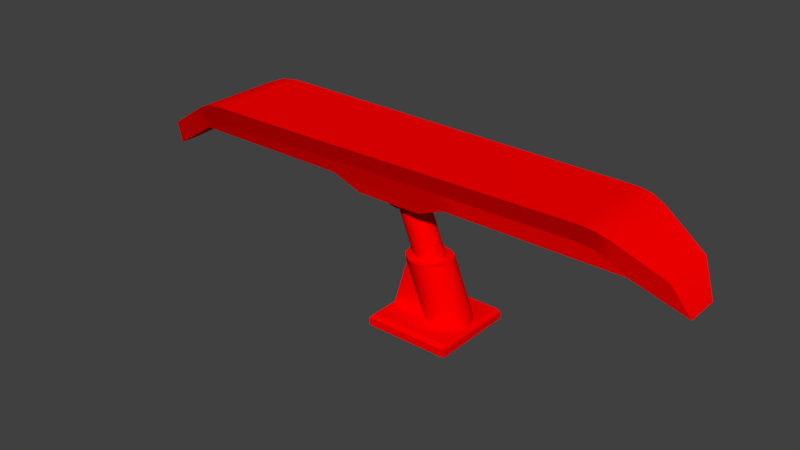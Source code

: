 # Source: T2_Ski.blend  (saved by Blender 2.79.0; exported with 4.5.12 LTS)
import bpy
from mathutils import Matrix  # noqa: F401  (used for matrix-valued properties, if any)

bpy.ops.wm.read_factory_settings(use_empty=True)
scene = bpy.context.scene
scene.name = 'Scene'

# ---- collections
col_collection_1 = bpy.data.collections.new('Collection 1'); scene.collection.children.link(col_collection_1)

# ---- materials (node trees are filled in below, after node groups)
mat_rc_generic_sim_lod0 = bpy.data.materials.new('RC_Generic_Sim_LOD0')
mat_rc_generic_sim_lod0.alpha_threshold = 0.0
mat_rc_generic_sim_lod0.use_transparent_shadow = False
mat_rc_generic_sim_lod0.diffuse_color = (1.0, 0.0, 0.0, 1.0)
mat_rc_generic_sim_lod0.specular_color = (0.2, 0.2, 0.2)
mat_rc_generic_sim_lod0.roughness = 0.5
mat_rc_generic_sim_lod0.specular_intensity = 1.0

# ---- material node trees

# ---- world
world_world = bpy.data.worlds.new('World'); scene.world = world_world
world_world.color = (0.05088, 0.05088, 0.05088)
world_world.use_sun_shadow = False
world_world.sun_shadow_jitter_overblur = 0.0
world_world.cycles.sampling_method = 'MANUAL'

# ---- meshes
me_skid_static_ski = bpy.data.meshes.new('Skid_Static_Ski')
me_skid_static_ski.from_pydata([(-0.04086, 0.1571, -0.5887), (-0.04086, 0.2138, -0.4756), (-0.07215, 0.2138, -0.4756), (-0.0408, 0.2138, -0.1223), (-0.07221, 0.2138, -0.07136), (-0.07225, 0.2138, -0.1222), (-0.04039, 0.2138, -0.07136), (-0.08371, 0.2488, 0.6391), (-0.01546, 0.2769, 0.59), (-0.105, 0.2769, 0.59), (-0.01551, 0.2487, 0.6391), (-0.01698, 0.2287, -0.5538), (-0.09446, 0.2849, -0.4522), (-0.0153, 0.2849, -0.4523), (-0.06683, 0.2287, -0.5538), (-0.1027, 0.3014, -0.3886), (-0.0153, 0.3004, -0.07136), (-0.0153, 0.3013, -0.3887), (-0.1079, 0.3005, -0.07136), (-0.0722, 0.2143, 0.6058), (-0.02609, 0.1685, 0.7789), (-0.08371, 0.2488, 0.6391), (-0.03944, 0.1448, 0.7238), (-0.01611, 0.1433, 0.7853), (-0.02376, 0.1183, 0.7692), (-0.01698, 0.2287, -0.5538), (-0.04086, 0.1571, -0.5887), (-0.06683, 0.2287, -0.5538), (-0.06683, 0.2287, -0.5538), (-0.07723, 0.2347, -0.4399), (-0.09446, 0.2849, -0.4522), (-0.07215, 0.2138, -0.4756), (-0.04086, 0.1571, -0.5887), (-0.07797, 0.2522, -0.3757), (-0.1079, 0.3005, -0.07136), (-0.1027, 0.3014, -0.3886), (-0.08268, 0.2513, -0.07135), (-0.02376, 0.1183, 0.7692), (0.01611, 0.1433, 0.7853), (-0.01611, 0.1433, 0.7853), (0.02376, 0.1183, 0.7692), (-0.0153, 0.2988, 0.5074), (-0.1143, 0.2931, 0.5506), (-0.0153, 0.2931, 0.5505), (-0.1173, 0.2989, 0.5075), (-0.0153, 0.2931, 0.5505), (-0.105, 0.2769, 0.59), (-0.01546, 0.2769, 0.59), (-0.1143, 0.2931, 0.5506), (-0.1173, 0.2989, 0.5075), (-0.08871, 0.2436, 0.5381), (-0.1143, 0.2931, 0.5506), (-0.09106, 0.2498, 0.4942), (-0.1143, 0.2931, 0.5506), (-0.08053, 0.2304, 0.5768), (-0.105, 0.2769, 0.59), (-0.08871, 0.2436, 0.5381), (-0.0615, 0.1819, 0.1571), (-0.03959, 0.2143, 0.2179), (-0.07215, 0.2143, 0.218), (-0.03966, 0.1819, 0.157), (-0.07215, 0.2143, 0.218), (-0.0402, 0.2143, 0.6056), (-0.0722, 0.2143, 0.6058), (-0.03959, 0.2143, 0.2179), (-0.0153, 0.2849, -0.4523), (-0.1002, 0.2972, -0.4216), (-0.0153, 0.2972, -0.4217), (-0.09446, 0.2849, -0.4522), (-0.0153, 0.2972, -0.4217), (-0.1027, 0.3014, -0.3886), (-0.0153, 0.3013, -0.3887), (-0.1002, 0.2972, -0.4216), (-0.09446, 0.2849, -0.4522), (-0.07723, 0.2477, -0.4091), (-0.1002, 0.2972, -0.4216), (-0.07723, 0.2347, -0.4399), (-0.1002, 0.2972, -0.4216), (-0.07797, 0.2522, -0.3757), (-0.1027, 0.3014, -0.3886), (-0.07723, 0.2477, -0.4091), (-0.07215, 0.2138, -0.4756), (-0.0408, 0.2138, -0.1223), (-0.07225, 0.2138, -0.1222), (-0.04086, 0.2138, -0.4756), (-0.04039, 0.2138, -0.07136), (-0.06155, 0.182, 0.000635), (-0.07221, 0.2138, -0.07136), (-0.04029, 0.182, 0.000638), (-0.1079, 0.3005, -0.07136), (-0.0153, 0.2994, 0.2302), (-0.0153, 0.3004, -0.07136), (-0.1139, 0.2995, 0.2302), (-0.08268, 0.2513, -0.07135), (-0.1139, 0.2995, 0.2302), (-0.1079, 0.3005, -0.07136), (-0.088, 0.2503, 0.2228), (-0.04029, 0.182, 0.000638), (-0.0615, 0.1819, 0.1571), (-0.06155, 0.182, 0.000635), (-0.03966, 0.1819, 0.157), (-0.08268, 0.2513, -0.07135), (-0.07225, 0.2138, -0.1222), (-0.07221, 0.2138, -0.07136), (-0.07797, 0.2522, -0.3757), (-0.08268, 0.2513, -0.07135), (-0.07723, 0.2477, -0.4091), (-0.07225, 0.2138, -0.1222), (-0.07797, 0.2522, -0.3757), (-0.07723, 0.2347, -0.4399), (-0.07215, 0.2138, -0.4756), (-0.07221, 0.2138, -0.07136), (-0.088, 0.2503, 0.2228), (-0.08268, 0.2513, -0.07135), (-0.07215, 0.2143, 0.218), (-0.0615, 0.1819, 0.1571), (-0.06155, 0.182, 0.000635), (-0.07215, 0.2143, 0.218), (-0.09106, 0.2498, 0.4942), (-0.088, 0.2503, 0.2228), (-0.07215, 0.2143, 0.218), (-0.08871, 0.2436, 0.5381), (-0.08871, 0.2436, 0.5381), (-0.07215, 0.2143, 0.218), (-0.08053, 0.2304, 0.5768), (-0.0722, 0.2143, 0.6058), (-0.01611, 0.1433, 0.7853), (-0.01611, 0.1685, 0.7789), (-0.02609, 0.1685, 0.7789), (-0.03959, 0.2143, 0.2179), (0.0402, 0.2143, 0.6056), (-0.0402, 0.2143, 0.6056), (0.03959, 0.2143, 0.2179), (-0.03487, 0.2427, 0.000657), (0.03438, 0.2427, 0.1808), (-0.03438, 0.2427, 0.1808), (0.03487, 0.2427, 0.000657), (-0.03498, 0.2427, -0.07134), (0.03487, 0.2427, 0.000657), (-0.03487, 0.2427, 0.000657), (0.03498, 0.2427, -0.07134), (-0.03529, 0.2427, -0.0965), (0.03498, 0.2427, -0.07134), (-0.03498, 0.2427, -0.07134), (0.03529, 0.2427, -0.0965), (0.0408, 0.2138, -0.1223), (-0.04086, 0.2138, -0.4756), (0.04086, 0.2138, -0.4756), (-0.0408, 0.2138, -0.1223), (-0.04086, 0.1571, -0.5887), (0.04086, 0.2138, -0.4756), (-0.04086, 0.2138, -0.4756), (0.04086, 0.1571, -0.5887), (-0.01698, 0.2287, -0.5538), (0.04086, 0.1571, -0.5887), (-0.04086, 0.1571, -0.5887), (0.01698, 0.2287, -0.5538), (-0.0153, 0.2849, -0.4523), (0.01698, 0.2287, -0.5538), (-0.01698, 0.2287, -0.5538), (0.0153, 0.2849, -0.4523), (-0.0153, 0.2972, -0.4217), (0.0153, 0.2849, -0.4523), (-0.0153, 0.2849, -0.4523), (0.0153, 0.2972, -0.4217), (-0.0153, 0.3013, -0.3887), (0.0153, 0.2972, -0.4217), (-0.0153, 0.2972, -0.4217), (0.0153, 0.3013, -0.3887), (-0.0153, 0.3004, -0.07136), (0.0153, 0.3013, -0.3887), (-0.0153, 0.3013, -0.3887), (0.0153, 0.3004, -0.07136), (-0.0153, 0.3004, -0.07136), (0.0153, 0.2994, 0.2302), (0.0153, 0.3004, -0.07136), (-0.0153, 0.2994, 0.2302), (-0.0153, 0.2931, 0.5505), (0.0153, 0.2988, 0.5074), (-0.0153, 0.2988, 0.5074), (0.0153, 0.2931, 0.5505), (-0.01546, 0.2769, 0.59), (0.0153, 0.2931, 0.5505), (-0.0153, 0.2931, 0.5505), (0.01546, 0.2769, 0.59), (-0.01611, 0.1433, 0.7853), (0.01611, 0.1685, 0.7789), (-0.01611, 0.1685, 0.7789), (0.01611, 0.1433, 0.7853), (-0.04029, 0.182, 0.000638), (-0.03438, 0.2427, 0.1808), (-0.03966, 0.1819, 0.157), (-0.03487, 0.2427, 0.000657), (-0.04039, 0.2138, -0.07136), (-0.03487, 0.2427, 0.000657), (-0.04029, 0.182, 0.000638), (-0.03498, 0.2427, -0.07134), (-0.0408, 0.2138, -0.1223), (-0.03498, 0.2427, -0.07134), (-0.04039, 0.2138, -0.07136), (-0.03529, 0.2427, -0.0965), (-0.01551, 0.2487, 0.6391), (0.01546, 0.2769, 0.59), (-0.01546, 0.2769, 0.59), (0.01551, 0.2487, 0.6391), (-0.0408, 0.2138, -0.1223), (0.03529, 0.2427, -0.0965), (-0.03529, 0.2427, -0.0965), (0.0408, 0.2138, -0.1223), (0.03944, 0.1448, 0.7238), (-0.0402, 0.2143, 0.6056), (0.0402, 0.2143, 0.6056), (-0.03944, 0.1448, 0.7238), (0.02376, 0.1183, 0.7692), (-0.02376, 0.1183, 0.7692), (-0.03944, 0.1448, 0.7238), (-0.0722, 0.2143, 0.6058), (-0.0402, 0.2143, 0.6056), (0.04086, 0.1571, -0.5887), (0.07215, 0.2138, -0.4756), (0.04086, 0.2138, -0.4756), (0.0408, 0.2138, -0.1223), (0.07221, 0.2138, -0.07136), (0.04039, 0.2138, -0.07136), (0.07225, 0.2138, -0.1222), (0.08371, 0.2488, 0.6391), (0.01546, 0.2769, 0.59), (0.01551, 0.2487, 0.6391), (0.105, 0.2769, 0.59), (0.01698, 0.2287, -0.5538), (0.09446, 0.2849, -0.4522), (0.06683, 0.2287, -0.5538), (0.0153, 0.2849, -0.4523), (0.1027, 0.3014, -0.3887), (0.0153, 0.3004, -0.07136), (0.1079, 0.3005, -0.07136), (0.0153, 0.3013, -0.3887), (0.105, 0.2769, 0.59), (0.0722, 0.2143, 0.6058), (0.08058, 0.2304, 0.5768), (0.08371, 0.2488, 0.6391), (0.01698, 0.2287, -0.5538), (0.06683, 0.2287, -0.5538), (0.04086, 0.1571, -0.5887), (0.07723, 0.2347, -0.4399), (0.06683, 0.2287, -0.5538), (0.09446, 0.2849, -0.4522), (0.07215, 0.2138, -0.4756), (0.04086, 0.1571, -0.5887), (0.07797, 0.2522, -0.3757), (0.1079, 0.3005, -0.07136), (0.08268, 0.2513, -0.07135), (0.1027, 0.3014, -0.3887), (0.0153, 0.2988, 0.5074), (0.1143, 0.2931, 0.5506), (0.1173, 0.2989, 0.5075), (0.0153, 0.2931, 0.5505), (0.0153, 0.2931, 0.5505), (0.105, 0.2769, 0.59), (0.1143, 0.2931, 0.5506), (0.01546, 0.2769, 0.59), (0.1173, 0.2989, 0.5075), (0.08889, 0.2436, 0.5381), (0.09106, 0.2498, 0.4942), (0.1143, 0.2931, 0.5506), (0.1143, 0.2931, 0.5506), (0.08058, 0.2304, 0.5768), (0.08889, 0.2436, 0.5381), (0.105, 0.2769, 0.59), (0.0615, 0.1819, 0.1571), (0.03959, 0.2143, 0.2179), (0.03966, 0.1819, 0.157), (0.07215, 0.2143, 0.218), (0.03959, 0.2143, 0.2179), (0.0722, 0.2143, 0.6058), (0.0402, 0.2143, 0.6056), (0.07215, 0.2143, 0.218), (0.0153, 0.2849, -0.4523), (0.1002, 0.2972, -0.4216), (0.09446, 0.2849, -0.4522), (0.0153, 0.2972, -0.4217), (0.0153, 0.2972, -0.4217), (0.1027, 0.3014, -0.3887), (0.1002, 0.2972, -0.4216), (0.0153, 0.3013, -0.3887), (0.09446, 0.2849, -0.4522), (0.07723, 0.2477, -0.4091), (0.07723, 0.2347, -0.4399), (0.1002, 0.2972, -0.4216), (0.1002, 0.2972, -0.4216), (0.07797, 0.2522, -0.3757), (0.07723, 0.2477, -0.4091), (0.1027, 0.3014, -0.3887), (0.0408, 0.2138, -0.1223), (0.07215, 0.2138, -0.4756), (0.07225, 0.2138, -0.1222), (0.04086, 0.2138, -0.4756), (0.04039, 0.2138, -0.07136), (0.06155, 0.182, 0.000635), (0.04029, 0.182, 0.000638), (0.07221, 0.2138, -0.07136), (0.04029, 0.182, 0.000638), (0.0615, 0.1819, 0.1571), (0.03966, 0.1819, 0.157), (0.06155, 0.182, 0.000635), (0.1079, 0.3005, -0.07136), (0.0153, 0.2994, 0.2302), (0.1139, 0.2995, 0.2302), (0.0153, 0.3004, -0.07136), (0.088, 0.2503, 0.2228), (0.1079, 0.3005, -0.07136), (0.1139, 0.2995, 0.2302), (0.08268, 0.2513, -0.07135), (0.07797, 0.2522, -0.3757), (0.08268, 0.2513, -0.07135), (0.07225, 0.2138, -0.1222), (0.08268, 0.2513, -0.07135), (0.07221, 0.2138, -0.07136), (0.07225, 0.2138, -0.1222), (0.07723, 0.2477, -0.4091), (0.07797, 0.2522, -0.3757), (0.07723, 0.2477, -0.4091), (0.07225, 0.2138, -0.1222), (0.07723, 0.2347, -0.4399), (0.07215, 0.2138, -0.4756), (0.088, 0.2503, 0.2228), (0.07221, 0.2138, -0.07136), (0.08268, 0.2513, -0.07135), (0.07215, 0.2143, 0.218), (0.0615, 0.1819, 0.1571), (0.06155, 0.182, 0.000635), (0.01611, 0.1433, 0.7853), (0.02609, 0.1685, 0.7789), (0.01611, 0.1685, 0.7789), (0.04029, 0.182, 0.000638), (0.03438, 0.2427, 0.1808), (0.03487, 0.2427, 0.000657), (0.03966, 0.1819, 0.157), (0.04039, 0.2138, -0.07136), (0.03487, 0.2427, 0.000657), (0.03498, 0.2427, -0.07134), (0.04029, 0.182, 0.000638), (0.0408, 0.2138, -0.1223), (0.03498, 0.2427, -0.07134), (0.03529, 0.2427, -0.0965), (0.04039, 0.2138, -0.07136), (0.03944, 0.1448, 0.7238), (0.0402, 0.2143, 0.6056), (0.0722, 0.2143, 0.6058), (0.02609, 0.1685, 0.7789), (0.01551, 0.2487, 0.6391), (0.01611, 0.1685, 0.7789), (0.08371, 0.2488, 0.6391), (-0.01611, 0.1685, 0.7789), (0.01551, 0.2487, 0.6391), (-0.01551, 0.2487, 0.6391), (0.01611, 0.1685, 0.7789), (-0.02609, 0.1685, 0.7789), (-0.01551, 0.2487, 0.6391), (-0.08371, 0.2488, 0.6391), (-0.01611, 0.1685, 0.7789), (-0.105, 0.2769, 0.59), (-0.0722, 0.2143, 0.6058), (-0.08371, 0.2488, 0.6391), (-0.08053, 0.2304, 0.5768), (0.02609, 0.1685, 0.7789), (0.0722, 0.2143, 0.6058), (0.08371, 0.2488, 0.6391), (0.03944, 0.1448, 0.7238), (0.01611, 0.1433, 0.7853), (0.02376, 0.1183, 0.7692), (-0.03959, 0.2143, 0.2179), (0.03438, 0.2427, 0.1808), (0.03959, 0.2143, 0.2179), (-0.03438, 0.2427, 0.1808), (-0.03966, 0.1819, 0.157), (-0.03438, 0.2427, 0.1808), (-0.03959, 0.2143, 0.2179), (0.03966, 0.1819, 0.157), (0.03959, 0.2143, 0.2179), (0.03438, 0.2427, 0.1808), (0.088, 0.2503, 0.2228), (0.1173, 0.2989, 0.5075), (0.09106, 0.2498, 0.4942), (0.1139, 0.2995, 0.2302), (0.0153, 0.2994, 0.2302), (0.1173, 0.2989, 0.5075), (0.1139, 0.2995, 0.2302), (0.0153, 0.2988, 0.5074), (-0.0153, 0.2988, 0.5074), (0.0153, 0.2994, 0.2302), (-0.0153, 0.2994, 0.2302), (0.0153, 0.2988, 0.5074), (-0.1139, 0.2995, 0.2302), (-0.0153, 0.2988, 0.5074), (-0.0153, 0.2994, 0.2302), (-0.1173, 0.2989, 0.5075), (-0.088, 0.2503, 0.2228), (-0.1173, 0.2989, 0.5075), (-0.1139, 0.2995, 0.2302), (-0.09106, 0.2498, 0.4942), (0.09106, 0.2498, 0.4942), (0.07215, 0.2143, 0.218), (0.088, 0.2503, 0.2228), (0.07215, 0.2143, 0.218), (0.09106, 0.2498, 0.4942), (0.08889, 0.2436, 0.5381), (0.08058, 0.2304, 0.5768), (0.0722, 0.2143, 0.6058)], [], [(0, 1, 2), (3, 4, 5), (3, 6, 4), (7, 8, 9), (7, 10, 8), (11, 12, 13), (11, 14, 12), (15, 16, 17), (15, 18, 16), (19, 20, 21), (20, 19, 22), (20, 22, 23), (23, 22, 24), (25, 26, 27), (28, 29, 30), (29, 28, 31), (31, 28, 32), (33, 34, 35), (33, 36, 34), (37, 38, 39), (37, 40, 38), (41, 42, 43), (41, 44, 42), (45, 46, 47), (45, 48, 46), (49, 50, 51), (49, 52, 50), (53, 54, 55), (53, 56, 54), (57, 58, 59), (57, 60, 58), (61, 62, 63), (61, 64, 62), (65, 66, 67), (65, 68, 66), (69, 70, 71), (69, 72, 70), (73, 74, 75), (73, 76, 74), (77, 78, 79), (77, 80, 78), (81, 82, 83), (81, 84, 82), (85, 86, 87), (85, 88, 86), (89, 90, 91), (89, 92, 90), (93, 94, 95), (93, 96, 94), (97, 98, 99), (97, 100, 98), (101, 102, 103), (104, 102, 105), (106, 107, 108), (107, 106, 109), (107, 109, 110), (111, 112, 113), (112, 111, 114), (114, 111, 115), (115, 111, 116), (117, 118, 119), (118, 120, 121), (122, 123, 124), (124, 123, 125), (126, 127, 128), (129, 130, 131), (129, 132, 130), (133, 134, 135), (133, 136, 134), (137, 138, 139), (137, 140, 138), (141, 142, 143), (141, 144, 142), (145, 146, 147), (145, 148, 146), (149, 150, 151), (149, 152, 150), (153, 154, 155), (153, 156, 154), (157, 158, 159), (157, 160, 158), (161, 162, 163), (161, 164, 162), (165, 166, 167), (165, 168, 166), (169, 170, 171), (169, 172, 170), (173, 174, 175), (173, 176, 174), (177, 178, 179), (177, 180, 178), (181, 182, 183), (181, 184, 182), (185, 186, 187), (185, 188, 186), (189, 190, 191), (189, 192, 190), (193, 194, 195), (193, 196, 194), (197, 198, 199), (197, 200, 198), (201, 202, 203), (201, 204, 202), (205, 206, 207), (205, 208, 206), (209, 210, 211), (210, 209, 212), (212, 209, 213), (212, 213, 214), (215, 216, 217), (218, 219, 220), (221, 222, 223), (221, 224, 222), (225, 226, 227), (225, 228, 226), (229, 230, 231), (229, 232, 230), (233, 234, 235), (233, 236, 234), (237, 238, 239), (237, 240, 238), (241, 242, 243), (244, 245, 246), (245, 244, 247), (245, 247, 248), (249, 250, 251), (249, 252, 250), (253, 254, 255), (253, 256, 254), (257, 258, 259), (257, 260, 258), (261, 262, 263), (261, 264, 262), (265, 266, 267), (265, 268, 266), (269, 270, 271), (269, 272, 270), (273, 274, 275), (273, 276, 274), (277, 278, 279), (277, 280, 278), (281, 282, 283), (281, 284, 282), (285, 286, 287), (285, 288, 286), (289, 290, 291), (289, 292, 290), (293, 294, 295), (293, 296, 294), (297, 298, 299), (297, 300, 298), (301, 302, 303), (301, 304, 302), (305, 306, 307), (305, 308, 306), (309, 310, 311), (309, 312, 310), (313, 314, 315), (315, 316, 317), (318, 319, 320), (321, 322, 323), (323, 322, 324), (325, 326, 327), (326, 325, 328), (326, 328, 329), (326, 329, 330), (331, 332, 333), (334, 335, 336), (334, 337, 335), (338, 339, 340), (338, 341, 339), (342, 343, 344), (342, 345, 343), (346, 347, 348), (349, 350, 351), (349, 352, 350), (353, 354, 355), (353, 356, 354), (357, 358, 359), (357, 360, 358), (361, 362, 363), (361, 364, 362), (365, 366, 367), (366, 365, 368), (368, 365, 369), (368, 369, 370), (371, 372, 373), (371, 374, 372), (375, 376, 377), (378, 379, 380), (381, 382, 383), (381, 384, 382), (385, 386, 387), (385, 388, 386), (389, 390, 391), (389, 392, 390), (393, 394, 395), (393, 396, 394), (397, 398, 399), (397, 400, 398), (401, 402, 403), (404, 405, 406), (404, 406, 407), (404, 407, 408)])
me_skid_static_ski.polygons.foreach_set('use_smooth', [True] * 204)
_uv = me_skid_static_ski.uv_layers.new(name='UVMap')
_uv.uv.foreach_set('vector', [0.7308, 0.03415, 0.7308, 0.03312, 0.731, 0.03312, 0.7465, 0.023, 0.7468, 0.02253, 0.7468, 0.023, 0.7465, 0.023, 0.7465, 0.02253, 0.7468, 0.02253, 0.9496, 0.07639, 0.949, 0.07598, 0.9498, 0.07598, 0.9496, 0.07639, 0.949, 0.07639, 0.949, 0.07598, 0.9439, 0.08121, 0.9446, 0.08204, 0.9439, 0.08204, 0.9439, 0.08121, 0.9443, 0.08121, 0.9446, 0.08204, 0.9562, 0.09545, 0.9555, 0.09806, 0.9555, 0.09545, 0.9562, 0.09545, 0.9562, 0.09806, 0.9555, 0.09806, 0.9391, 0.09084, 0.9395, 0.09227, 0.9388, 0.09112, 0.9395, 0.09227, 0.9391, 0.09084, 0.9397, 0.09182, 0.9395, 0.09227, 0.9397, 0.09182, 0.9397, 0.09232, 0.9397, 0.09232, 0.9397, 0.09182, 0.9399, 0.09219, 0.9602, 0.0763, 0.9607, 0.0765, 0.9602, 0.07671, 0.9537, 0.09015, 0.9536, 0.09109, 0.9532, 0.09099, 0.9536, 0.09109, 0.9537, 0.09015, 0.9538, 0.0908, 0.9538, 0.0908, 0.9537, 0.09015, 0.9543, 0.08986, 0.9295, 0.09529, 0.9291, 0.0978, 0.9291, 0.09519, 0.9295, 0.09529, 0.9295, 0.0978, 0.9291, 0.0978, 0.9226, 0.04785, 0.9223, 0.0477, 0.9226, 0.0477, 0.9226, 0.04785, 0.9222, 0.04785, 0.9223, 0.0477, 0.9331, 0.07489, 0.9339, 0.07525, 0.9331, 0.07525, 0.9331, 0.07489, 0.9339, 0.0749, 0.9339, 0.07525, 0.959, 0.07476, 0.9598, 0.07508, 0.959, 0.07508, 0.959, 0.07476, 0.9599, 0.07476, 0.9598, 0.07508, 0.9284, 0.07869, 0.9288, 0.07895, 0.9284, 0.07905, 0.9284, 0.07869, 0.9288, 0.07858, 0.9288, 0.07895, 0.9396, 0.07653, 0.9401, 0.07674, 0.9397, 0.07685, 0.9396, 0.07653, 0.94, 0.07643, 0.9401, 0.07674, 0.7647, 0.02605, 0.7645, 0.02549, 0.7648, 0.02549, 0.7647, 0.02605, 0.7645, 0.02605, 0.7645, 0.02549, 0.7632, 0.04367, 0.7556, 0.03276, 0.7559, 0.03276, 0.7632, 0.04367, 0.7629, 0.04367, 0.7556, 0.03276, 0.9601, 0.07462, 0.9608, 0.07487, 0.9601, 0.07487, 0.9601, 0.07462, 0.9607, 0.07462, 0.9608, 0.07487, 0.9493, 0.07465, 0.95, 0.07492, 0.9493, 0.07492, 0.9493, 0.07465, 0.95, 0.07465, 0.95, 0.07492, 0.9343, 0.07499, 0.9346, 0.07535, 0.9342, 0.07524, 0.9343, 0.07499, 0.9347, 0.07509, 0.9346, 0.07535, 0.9325, 0.0751, 0.9328, 0.07548, 0.9324, 0.07537, 0.9325, 0.0751, 0.9329, 0.0752, 0.9328, 0.07548, 0.7429, 0.02624, 0.7601, 0.04125, 0.7604, 0.04125, 0.7429, 0.02624, 0.7426, 0.02624, 0.7601, 0.04125, 0.7411, 0.02745, 0.7412, 0.02678, 0.7413, 0.02745, 0.7411, 0.02745, 0.7411, 0.02678, 0.7412, 0.02678, 0.9571, 0.09316, 0.9564, 0.09564, 0.9564, 0.09316, 0.9571, 0.09316, 0.9572, 0.09564, 0.9564, 0.09564, 0.9375, 0.09318, 0.9371, 0.09566, 0.9371, 0.09318, 0.9375, 0.09318, 0.9375, 0.0956, 0.9371, 0.09566, 0.7606, 0.03997, 0.7608, 0.03853, 0.7608, 0.03997, 0.7606, 0.03997, 0.7606, 0.03853, 0.7608, 0.03853, 0.2168, 0.09746, 0.2171, 0.09699, 0.2171, 0.09746, 0.2168, 0.09467, 0.2171, 0.09699, 0.2168, 0.09746, 0.2154, 0.07822, 0.2262, 0.0959, 0.2259, 0.09358, 0.2262, 0.0959, 0.2154, 0.07822, 0.2156, 0.07793, 0.2262, 0.0959, 0.2156, 0.07793, 0.2157, 0.07761, 0.2683, 0.03198, 0.2707, 0.051, 0.2707, 0.03198, 0.2707, 0.051, 0.2683, 0.03198, 0.2683, 0.05069, 0.2683, 0.05069, 0.2683, 0.03198, 0.2662, 0.04675, 0.2662, 0.04675, 0.2683, 0.03198, 0.2662, 0.03664, 0.2488, 0.09309, 0.2485, 0.09563, 0.2485, 0.09314, 0.2485, 0.09563, 0.2488, 0.09309, 0.2363, 0.08554, 0.2363, 0.08554, 0.2488, 0.09309, 0.2362, 0.08519, 0.2362, 0.08519, 0.2488, 0.09309, 0.2361, 0.08492, 0.9361, 0.07299, 0.9364, 0.07299, 0.9364, 0.07307, 0.8748, 0.1164, 0.8764, 0.1056, 0.8772, 0.1056, 0.8748, 0.1164, 0.874, 0.1164, 0.8764, 0.1056, 0.9352, 0.09272, 0.9347, 0.09124, 0.9352, 0.09124, 0.9352, 0.09272, 0.9347, 0.09272, 0.9347, 0.09124, 0.9285, 0.08036, 0.9279, 0.07977, 0.9285, 0.07977, 0.9285, 0.08036, 0.9279, 0.08036, 0.9279, 0.07977, 0.9487, 0.07429, 0.9481, 0.07408, 0.9487, 0.07408, 0.9487, 0.07429, 0.9481, 0.07429, 0.9481, 0.07408, 0.8653, 0.1141, 0.9029, 0.09907, 0.9021, 0.09907, 0.8653, 0.1141, 0.866, 0.1141, 0.9029, 0.09907, 0.8835, 0.1067, 0.8828, 0.1056, 0.8835, 0.1056, 0.8835, 0.1067, 0.8828, 0.1067, 0.8828, 0.1056, 0.9393, 0.08099, 0.9399, 0.08051, 0.9399, 0.08119, 0.9393, 0.08099, 0.9393, 0.08071, 0.9399, 0.08051, 0.225, 0.08091, 0.2247, 0.07998, 0.225, 0.07998, 0.225, 0.08091, 0.2247, 0.08091, 0.2247, 0.07998, 0.2183, 0.07293, 0.218, 0.07265, 0.2183, 0.07265, 0.2183, 0.07293, 0.218, 0.07293, 0.218, 0.07265, 0.244, 0.07308, 0.2437, 0.07278, 0.244, 0.07278, 0.244, 0.07308, 0.2437, 0.07308, 0.2437, 0.07278, 0.2282, 0.09877, 0.2279, 0.09585, 0.2282, 0.09585, 0.2282, 0.09877, 0.2279, 0.09877, 0.2279, 0.09585, 0.2165, 0.09338, 0.2162, 0.09615, 0.2162, 0.09338, 0.2165, 0.09338, 0.2165, 0.09615, 0.2162, 0.09615, 0.2434, 0.07364, 0.2431, 0.07325, 0.2434, 0.07325, 0.2434, 0.07364, 0.2431, 0.07364, 0.2431, 0.07325, 0.2521, 0.07347, 0.2518, 0.0731, 0.2521, 0.0731, 0.2521, 0.07347, 0.2518, 0.07347, 0.2518, 0.0731, 0.242, 0.07307, 0.2422, 0.07278, 0.2422, 0.07307, 0.242, 0.07307, 0.242, 0.07278, 0.2422, 0.07278, 0.9498, 0.09285, 0.9493, 0.09137, 0.9498, 0.09156, 0.9498, 0.09285, 0.9493, 0.09285, 0.9493, 0.09137, 0.9428, 0.08056, 0.9426, 0.07997, 0.9431, 0.07997, 0.9428, 0.08056, 0.9426, 0.08056, 0.9426, 0.07997, 0.9343, 0.0772, 0.934, 0.07678, 0.9343, 0.07678, 0.9343, 0.0772, 0.934, 0.07699, 0.934, 0.07678, 0.2153, 0.07471, 0.215, 0.07426, 0.2153, 0.07426, 0.2153, 0.07471, 0.215, 0.07471, 0.215, 0.07426, 0.947, 0.07434, 0.9464, 0.07413, 0.947, 0.07413, 0.947, 0.07434, 0.9464, 0.07434, 0.9464, 0.07413, 0.8796, 0.1112, 0.8804, 0.1123, 0.8796, 0.1123, 0.8804, 0.1123, 0.8796, 0.1112, 0.8804, 0.1112, 0.8804, 0.1112, 0.8796, 0.1112, 0.8798, 0.1108, 0.8804, 0.1112, 0.8798, 0.1108, 0.8802, 0.1108, 0.7251, 0.03317, 0.7254, 0.03426, 0.7251, 0.03426, 0.7408, 0.03391, 0.7405, 0.03287, 0.7408, 0.03287, 0.7611, 0.02292, 0.7608, 0.02245, 0.7611, 0.02245, 0.7611, 0.02292, 0.7608, 0.02292, 0.7608, 0.02245, 0.9442, 0.0764, 0.9448, 0.07599, 0.9448, 0.0764, 0.9442, 0.0764, 0.9441, 0.07599, 0.9448, 0.07599, 0.9364, 0.08121, 0.9358, 0.08204, 0.936, 0.08121, 0.9364, 0.08121, 0.9364, 0.08204, 0.9358, 0.08204, 0.9599, 0.09391, 0.9606, 0.09652, 0.9598, 0.09652, 0.9599, 0.09391, 0.9606, 0.09391, 0.9606, 0.09652, 0.9351, 0.07939, 0.9356, 0.07926, 0.9355, 0.0795, 0.9351, 0.07939, 0.9353, 0.07899, 0.9356, 0.07926, 0.9403, 0.07665, 0.9403, 0.07624, 0.9409, 0.07645, 0.9501, 0.08991, 0.9501, 0.09085, 0.9497, 0.09001, 0.9501, 0.09085, 0.9501, 0.08991, 0.9502, 0.0902, 0.9501, 0.09085, 0.9502, 0.0902, 0.9507, 0.09113, 0.9406, 0.09799, 0.9402, 0.09548, 0.9406, 0.09548, 0.9406, 0.09799, 0.9402, 0.0981, 0.9402, 0.09548, 0.9424, 0.07489, 0.9416, 0.07525, 0.9415, 0.0749, 0.9424, 0.07489, 0.9424, 0.07525, 0.9416, 0.07525, 0.9435, 0.07476, 0.9427, 0.07508, 0.9427, 0.07476, 0.9435, 0.07476, 0.9435, 0.07508, 0.9427, 0.07508, 0.956, 0.07888, 0.9564, 0.07863, 0.9564, 0.07899, 0.956, 0.07888, 0.956, 0.07853, 0.9564, 0.07863, 0.9581, 0.07678, 0.9586, 0.07656, 0.9585, 0.07688, 0.9581, 0.07678, 0.9583, 0.07645, 0.9586, 0.07656, 0.7277, 0.0259, 0.7279, 0.02534, 0.7279, 0.0259, 0.7277, 0.0259, 0.7276, 0.02534, 0.7279, 0.02534, 0.7422, 0.04351, 0.7339, 0.03262, 0.7342, 0.03262, 0.7422, 0.04351, 0.7419, 0.04351, 0.7339, 0.03262, 0.9305, 0.07455, 0.9298, 0.0748, 0.9298, 0.07455, 0.9305, 0.07455, 0.9305, 0.0748, 0.9298, 0.0748, 0.9411, 0.07466, 0.9404, 0.07493, 0.9404, 0.07466, 0.9411, 0.07466, 0.9411, 0.07493, 0.9404, 0.07493, 0.9388, 0.07538, 0.9391, 0.07502, 0.9393, 0.07527, 0.9388, 0.07538, 0.9387, 0.07512, 0.9391, 0.07502, 0.9515, 0.07546, 0.9519, 0.07508, 0.9519, 0.07535, 0.9515, 0.07546, 0.9515, 0.07519, 0.9519, 0.07508, 0.7645, 0.04117, 0.7337, 0.02616, 0.7642, 0.04117, 0.7645, 0.04117, 0.734, 0.02616, 0.7337, 0.02616, 0.7644, 0.02713, 0.7642, 0.02647, 0.7644, 0.02647, 0.7644, 0.02713, 0.7641, 0.02713, 0.7642, 0.02647, 0.7648, 0.03981, 0.7646, 0.03838, 0.7648, 0.03838, 0.7648, 0.03981, 0.7646, 0.03981, 0.7646, 0.03838, 0.9279, 0.09323, 0.9287, 0.09571, 0.9279, 0.09572, 0.9279, 0.09323, 0.9287, 0.09323, 0.9287, 0.09571, 0.9417, 0.09334, 0.9413, 0.09576, 0.9413, 0.09328, 0.9417, 0.09334, 0.9417, 0.09576, 0.9413, 0.09576, 0.24, 0.09791, 0.24, 0.09511, 0.2404, 0.09558, 0.2404, 0.09558, 0.24, 0.09511, 0.2404, 0.09511, 0.2158, 0.0934, 0.2155, 0.09603, 0.2154, 0.09572, 0.2155, 0.09603, 0.2158, 0.0934, 0.2451, 0.07798, 0.2451, 0.07798, 0.2158, 0.0934, 0.2453, 0.07831, 0.2661, 0.03198, 0.2637, 0.051, 0.2661, 0.051, 0.2637, 0.051, 0.2661, 0.03198, 0.2637, 0.03229, 0.2637, 0.051, 0.2637, 0.03229, 0.2616, 0.03623, 0.2637, 0.051, 0.2616, 0.03623, 0.2616, 0.04634, 0.9357, 0.07307, 0.9359, 0.07299, 0.9359, 0.07307, 0.9596, 0.0913, 0.9591, 0.09279, 0.9591, 0.0913, 0.9596, 0.0913, 0.9596, 0.09259, 0.9591, 0.09279, 0.9348, 0.07993, 0.9345, 0.08052, 0.9345, 0.07993, 0.9348, 0.07993, 0.935, 0.08052, 0.9345, 0.08052, 0.9367, 0.07643, 0.9365, 0.07685, 0.9365, 0.07664, 0.9367, 0.07643, 0.9367, 0.07685, 0.9365, 0.07685, 0.7457, 0.0331, 0.7457, 0.03418, 0.7454, 0.03418, 0.9457, 0.09099, 0.9458, 0.08984, 0.9458, 0.09099, 0.9457, 0.09099, 0.9452, 0.08984, 0.9458, 0.08984, 0.2126, 0.09105, 0.2123, 0.08976, 0.2126, 0.08976, 0.2126, 0.09105, 0.2123, 0.09105, 0.2123, 0.08976, 0.9563, 0.09119, 0.9562, 0.09003, 0.9568, 0.09003, 0.9563, 0.09119, 0.9562, 0.09119, 0.9562, 0.09003, 0.9278, 0.07916, 0.9283, 0.07929, 0.928, 0.07957, 0.9278, 0.07916, 0.9282, 0.07905, 0.9283, 0.07929, 0.9361, 0.09128, 0.9357, 0.09271, 0.9354, 0.09243, 0.9357, 0.09271, 0.9361, 0.09128, 0.9363, 0.09173, 0.9363, 0.09173, 0.9361, 0.09128, 0.9363, 0.09123, 0.9363, 0.09173, 0.9363, 0.09123, 0.9365, 0.09136, 0.9481, 0.07468, 0.9475, 0.07498, 0.9474, 0.07468, 0.9481, 0.07468, 0.948, 0.07498, 0.9475, 0.07498, 0.9322, 0.07952, 0.9317, 0.07932, 0.932, 0.07902, 0.9527, 0.07913, 0.9525, 0.07963, 0.9522, 0.07933, 0.9406, 0.0953, 0.9402, 0.09296, 0.9406, 0.09307, 0.9406, 0.0953, 0.9402, 0.09524, 0.9402, 0.09296, 0.932, 0.09291, 0.9312, 0.0952, 0.9312, 0.09291, 0.932, 0.09291, 0.932, 0.0952, 0.9312, 0.0952, 0.2282, 0.09557, 0.2279, 0.09303, 0.2282, 0.09303, 0.2282, 0.09557, 0.2279, 0.09557, 0.2279, 0.09303, 0.9364, 0.09291, 0.9356, 0.0952, 0.9356, 0.09291, 0.9364, 0.09291, 0.9364, 0.0952, 0.9356, 0.0952, 0.9591, 0.09301, 0.9587, 0.09535, 0.9587, 0.09307, 0.9591, 0.09301, 0.9591, 0.09525, 0.9587, 0.09535, 0.2492, 0.08595, 0.2411, 0.09566, 0.2408, 0.09561, 0.2411, 0.09566, 0.2492, 0.08595, 0.2492, 0.08554, 0.2411, 0.09566, 0.2492, 0.08554, 0.2493, 0.08519, 0.2411, 0.09566, 0.2493, 0.08519, 0.2494, 0.08492])
me_skid_static_ski.materials.append(mat_rc_generic_sim_lod0)
me_skid_static_ski.use_remesh_preserve_volume = False
me_skid_static_ski.use_remesh_preserve_attributes = False
me_skid_static_ski.use_mirror_vertex_groups = False
me_skid_static_ski.update()
me_skid_static_ski.normals_split_custom_set([tuple(v) for v in zip(*[iter([0.0, -0.8942, 0.4478, 1.525e-08, -0.9942, 0.1076, -1.144e-05, -0.9982, 0.05939, -3.002e-05, -1.0, 2.068e-05, -2.222e-06, -1.0, 3.761e-05, -6.396e-05, -1.0, 1.081e-08, -3.002e-05, -1.0, 2.068e-05, 3.137e-05, -1.0, 5.807e-05, -2.222e-06, -1.0, 3.761e-05, 0.0006924, 0.8674, 0.4976, 0.0004948, 0.896, 0.4442, 0.0006732, 0.9022, 0.4314, 0.0006924, 0.8674, 0.4976, 0.0003209, 0.8674, 0.4976, 0.0004948, 0.896, 0.4442, -3.534e-05, 0.7388, -0.6739, 5.23e-05, 0.8934, -0.4493, 2.942e-05, 0.8894, -0.4572, -3.534e-05, 0.7388, -0.6739, -6.081e-05, 0.8269, -0.5623, 5.23e-05, 0.8934, -0.4493, 0.0004027, 1.0, -0.008185, 0.0002992, 1.0, 0.00311, 0.0003002, 1.0, -0.008904, 0.0004027, 1.0, -0.008185, 0.0004104, 1.0, 0.002793, 0.0002992, 1.0, 0.00311, -0.941, -0.2826, 0.186, -0.9493, -0.2274, 0.2169, -0.9437, -0.2674, 0.1947, -0.9493, -0.2274, 0.2169, -0.941, -0.2826, 0.186, -0.9493, -0.2274, 0.217, -0.9493, -0.2274, 0.2169, -0.9493, -0.2274, 0.217, -0.9493, -0.2274, 0.2169, -0.9493, -0.2274, 0.2169, -0.9493, -0.2274, 0.217, -0.9493, -0.2274, 0.217, -2.789e-05, 0.7388, -0.6739, -0.0004374, 0.4381, -0.8989, -3.17e-05, 0.8269, -0.5623, -0.9552, -0.2809, -0.09342, -0.9533, -0.2939, -0.06936, -0.9517, -0.3021, -0.05386, -0.9533, -0.2939, -0.06936, -0.9552, -0.2809, -0.09342, -0.9552, -0.2809, -0.09342, -0.9552, -0.2809, -0.09342, -0.9552, -0.2809, -0.09342, -0.9552, -0.2809, -0.09339, -0.8918, -0.4523, -0.01317, -0.8893, -0.457, -0.01692, -0.8922, -0.4515, -0.0121, -0.8918, -0.4523, -0.01317, -0.8893, -0.4569, -0.01689, -0.8893, -0.457, -0.01692, 0.0, -0.5392, 0.8422, 0.0, -0.5392, 0.8422, 0.0, -0.5392, 0.8422, 0.0, -0.5392, 0.8422, 0.0, -0.5392, 0.8422, 0.0, -0.5392, 0.8422, 0.0003178, 0.9998, 0.0198, 0.0005731, 0.9705, 0.2411, 0.0004604, 0.9672, 0.2539, 0.0003178, 0.9998, 0.0198, 0.0004234, 0.9998, 0.01926, 0.0005731, 0.9705, 0.2411, 0.0004363, 0.9672, 0.2538, 0.0006732, 0.9022, 0.4314, 0.0004942, 0.8959, 0.4442, 0.0004363, 0.9672, 0.2538, 0.0005648, 0.9705, 0.2411, 0.0006732, 0.9022, 0.4314, -0.8845, -0.4664, -0.01111, -0.8851, -0.4654, 0.006584, -0.8851, -0.4653, 0.0053, -0.8845, -0.4664, -0.01111, -0.8844, -0.4666, -0.01128, -0.8851, -0.4654, 0.006584, -0.8851, -0.4653, 0.005338, -0.8886, -0.4549, 0.05853, -0.8874, -0.4584, 0.04829, -0.8851, -0.4653, 0.005338, -0.8851, -0.4654, 0.006582, -0.8886, -0.4549, 0.05853, 0.001608, -0.8831, 0.4693, 0.001795, -0.8831, 0.4692, 0.001768, -0.8831, 0.4692, 0.001608, -0.8831, 0.4693, 0.001604, -0.8831, 0.4693, 0.001795, -0.8831, 0.4692, 0.0, -1.0, 6.554e-09, -7.599e-05, -0.9898, -0.1427, 9.346e-06, -0.9977, -0.06711, 0.0, -1.0, 6.554e-09, 0.0, -1.0, 6.916e-09, -7.599e-05, -0.9898, -0.1427, 3.645e-05, 0.8894, -0.4572, 0.0002244, 0.9716, -0.2367, 0.0001259, 0.9688, -0.2478, 3.645e-05, 0.8894, -0.4572, 4.833e-05, 0.8934, -0.4494, 0.0002244, 0.9716, -0.2367, 0.0001577, 0.9688, -0.2478, 0.0004128, 1.0, -0.008191, 0.0003208, 1.0, -0.00891, 0.0001577, 0.9688, -0.2478, 0.0002341, 0.9716, -0.2367, 0.0004128, 1.0, -0.008191, -0.9518, -0.3021, -0.05384, -0.9172, -0.3967, 0.03688, -0.9165, -0.3985, 0.03566, -0.9518, -0.3021, -0.05384, -0.9533, -0.2939, -0.06936, -0.9172, -0.3967, 0.03688, -0.9164, -0.3986, 0.03563, -0.8918, -0.4523, -0.01313, -0.8922, -0.4515, -0.01209, -0.9164, -0.3986, 0.03563, -0.9172, -0.3967, 0.0369, -0.8918, -0.4523, -0.01313, -2.797e-05, -0.9982, 0.05941, -6.047e-05, -1.0, -3.71e-05, -6.407e-05, -1.0, -3.678e-05, -2.797e-05, -0.9982, 0.05941, 2.01e-05, -0.9942, 0.1076, -6.047e-05, -1.0, -3.71e-05, 6.187e-05, -0.9147, -0.4042, 8.933e-05, -0.9147, -0.4042, 5.418e-05, -0.9147, -0.4042, 6.187e-05, -0.9147, -0.4042, 0.0001, -0.9147, -0.4042, 8.933e-05, -0.9147, -0.4042, 0.0004098, 1.0, 0.003373, 0.0003194, 1.0, 0.002805, 0.0002998, 1.0, 0.003056, 0.0004098, 1.0, 0.003373, 0.0004117, 1.0, 0.002798, 0.0003194, 1.0, 0.002805, -0.8893, -0.4569, -0.01693, -0.8859, -0.4637, -0.01479, -0.8893, -0.4569, -0.01694, -0.8893, -0.4569, -0.01693, -0.8862, -0.4631, -0.01546, -0.8859, -0.4637, -0.01479, 0.0004008, -1.0, -3.269e-05, 0.0002545, -1.0, -4.243e-05, 4.699e-05, -1.0, -7.009e-05, 0.0004008, -1.0, -3.269e-05, 0.0002741, -1.0, -3.982e-05, 0.0002545, -1.0, -4.243e-05, -0.9454, -0.326, -0.004837, -0.9633, -0.2684, 0.0006635, -0.9455, -0.3255, -0.004783, -0.9869, -0.1611, 0.003254, -0.9633, -0.2684, 0.0006524, -0.9687, -0.2478, -0.01566, -0.9875, -0.1574, 0.004058, -0.9704, -0.2411, -0.01419, -0.9869, -0.1611, 0.003251, -0.9704, -0.2411, -0.01419, -0.9875, -0.1574, 0.004058, -0.9875, -0.1574, 0.004057, -0.9704, -0.2411, -0.01419, -0.9875, -0.1574, 0.004057, -0.9875, -0.1574, 0.004054, -0.9456, -0.3254, -0.004784, -0.9239, -0.3826, -0.004933, -0.9454, -0.326, -0.004841, -0.9239, -0.3826, -0.004933, -0.9456, -0.3254, -0.004784, -0.9304, -0.3665, -0.004964, -0.9304, -0.3665, -0.004964, -0.9456, -0.3254, -0.004784, -0.9448, -0.3277, -0.005, -0.9448, -0.3277, -0.005, -0.9456, -0.3254, -0.004784, -0.9448, -0.3277, -0.005005, -0.9304, -0.3665, -0.004961, -0.8953, -0.4453, -0.004837, -0.9239, -0.3826, -0.004945, -0.8953, -0.4454, -0.004835, -0.9304, -0.3665, -0.004963, -0.8953, -0.4454, -0.004836, -0.8953, -0.4453, -0.004836, -0.9304, -0.3665, -0.004969, -0.8954, -0.4453, -0.004842, -0.8954, -0.4453, -0.004842, -0.9304, -0.3665, -0.004969, -0.8953, -0.4453, -0.00484, 5.192e-06, 0.2438, 0.9698, 0.0002471, 0.8372, 0.5468, 0.0004133, 0.8628, 0.5056, 0.0, -1.0, -5.526e-08, 8.108e-05, -0.9898, -0.1427, 0.000227, -0.9898, -0.1427, 0.0, -1.0, -5.526e-08, 0.0, -1.0, -6.352e-08, 8.108e-05, -0.9898, -0.1427, 0.0, -1.0, -5.547e-06, 0.0, -1.0, -5.455e-06, 0.0, -1.0, -5.414e-06, 0.0, -1.0, -5.547e-06, 0.0, -1.0, -5.588e-06, 0.0, -1.0, -5.455e-06, 0.0, -1.0, 2.772e-05, 0.0, -1.0, 2.771e-05, 0.0, -1.0, 2.745e-05, 0.0, -1.0, 2.772e-05, 0.0, -1.0, 2.798e-05, 0.0, -1.0, 2.771e-05, 0.0, -1.0, 4.16e-05, 0.0, -1.0, 3.971e-05, 0.0, -1.0, 4.234e-05, 0.0, -1.0, 4.16e-05, 0.0, -1.0, 3.898e-05, 0.0, -1.0, 3.971e-05, 0.0, -1.0, -4.25e-05, -1.083e-05, -0.9942, 0.1076, -2.01e-05, -0.9942, 0.1076, 0.0, -1.0, -4.25e-05, 0.0, -1.0, -4.254e-05, -1.083e-05, -0.9942, 0.1076, 0.0, -0.8942, 0.4478, -4.161e-09, -0.9942, 0.1076, 0.0, -0.9942, 0.1076, 0.0, -0.8942, 0.4478, 0.0, -0.8942, 0.4478, -4.161e-09, -0.9942, 0.1076, -2.232e-05, 0.7389, -0.6739, 0.0, 0.438, -0.899, 0.0, 0.438, -0.899, -2.232e-05, 0.7389, -0.6739, 3.438e-05, 0.7389, -0.6739, 0.0, 0.438, -0.899, 3.042e-05, 0.8894, -0.4572, 3.528e-05, 0.7388, -0.6739, -3.906e-05, 0.7388, -0.6739, 3.042e-05, 0.8894, -0.4572, -3.093e-05, 0.8894, -0.4572, 3.528e-05, 0.7388, -0.6739, 0.0001576, 0.9688, -0.2478, -3.103e-05, 0.8894, -0.4572, 4.416e-06, 0.8894, -0.4572, 0.0001576, 0.9688, -0.2478, -0.0001764, 0.9688, -0.2479, -3.103e-05, 0.8894, -0.4572, 0.0003037, 1.0, -0.008913, -0.000187, 0.9688, -0.2479, 0.0001688, 0.9688, -0.2478, 0.0003037, 1.0, -0.008913, -0.0003037, 1.0, -0.008912, -0.000187, 0.9688, -0.2479, 0.0, 1.0, 0.002792, -0.0003016, 1.0, -0.008901, 0.0003, 1.0, -0.008901, 0.0, 1.0, 0.002792, -0.0003497, 1.0, 0.00312, -0.0003016, 1.0, -0.008901, 0.0003493, 1.0, 0.003044, -0.0003103, 1.0, 0.002777, -0.0002445, 1.0, 0.003143, 0.0003493, 1.0, 0.003044, 0.0002659, 1.0, 0.002862, -0.0003103, 1.0, 0.002777, 0.0004334, 0.9672, 0.2539, -0.0003289, 0.9998, 0.0198, 0.0003289, 0.9998, 0.0198, 0.0004334, 0.9672, 0.2539, -0.0004334, 0.9672, 0.2539, -0.0003289, 0.9998, 0.0198, 0.0004942, 0.8959, 0.4442, -0.0004371, 0.9672, 0.2538, 0.000495, 0.9672, 0.2538, 0.0004942, 0.8959, 0.4442, -0.0004938, 0.8959, 0.4442, -0.0004371, 0.9672, 0.2538, 0.0, 0.2438, 0.9698, -0.0002278, 0.8372, 0.5468, 3.242e-05, 0.8372, 0.5468, 0.0, 0.2438, 0.9698, 0.0, 0.2438, 0.9698, -0.0002278, 0.8372, 0.5468, 0.9956, -0.09326, -0.008001, 0.9962, -0.08709, -0.003325, 0.9962, -0.08705, -0.003339, 0.9956, -0.09326, -0.008001, 0.9954, -0.09493, -0.009245, 0.9962, -0.08709, -0.003325, 0.9908, -0.1329, -0.0239, 0.9954, -0.09493, -0.009244, 0.9956, -0.09325, -0.007994, 0.9908, -0.1329, -0.0239, 0.9905, -0.1355, -0.02313, 0.9954, -0.09493, -0.009244, 0.9834, -0.1811, -0.009333, 0.9905, -0.1355, -0.02314, 0.9908, -0.133, -0.02389, 0.9834, -0.1811, -0.009333, 0.9834, -0.181, -0.009379, 0.9905, -0.1355, -0.02314, 0.0004746, 0.8674, 0.4976, -0.0004995, 0.8959, 0.4442, 0.0004996, 0.8959, 0.4442, 0.0004746, 0.8674, 0.4976, -0.0003322, 0.8674, 0.4976, -0.0004995, 0.8959, 0.4442, 0.0, -0.6644, 0.7474, 0.0, -0.6644, 0.7474, 0.0, -0.6644, 0.7474, 0.0, -0.6644, 0.7474, 0.0, -0.6644, 0.7474, 0.0, -0.6644, 0.7474, 0.0, -0.8626, -0.5059, -7.623e-05, -0.9898, -0.1427, -0.002108, -0.9898, -0.1427, -7.623e-05, -0.9898, -0.1427, 0.0, -0.8626, -0.5059, -1.869e-06, -0.8624, -0.5062, -1.869e-06, -0.8624, -0.5062, 0.0, -0.8626, -0.5059, 2.104e-09, -0.8623, -0.5064, -1.869e-06, -0.8624, -0.5062, 2.104e-09, -0.8623, -0.5064, 6.921e-08, -0.8623, -0.5064, -0.002074, -0.862, -0.507, -0.0002389, -0.9977, -0.06712, 0.0001891, -0.9898, -0.1427, 0.0, -0.8942, 0.4478, 5.442e-06, -0.9982, 0.05939, 0.0, -0.9942, 0.1076, 3.002e-05, -1.0, 2.068e-05, 2.222e-06, -1.0, 3.761e-05, -3.137e-05, -1.0, 5.807e-05, 3.002e-05, -1.0, 2.068e-05, 6.396e-05, -1.0, 1.081e-08, 2.222e-06, -1.0, 3.761e-05, -0.0006924, 0.8674, 0.4976, -0.0004949, 0.896, 0.4442, -0.0006526, 0.8675, 0.4975, -0.0006924, 0.8674, 0.4976, -0.0006699, 0.9022, 0.4314, -0.0004949, 0.896, 0.4442, 3.897e-05, 0.7388, -0.6739, -5.278e-05, 0.8934, -0.4493, 5.972e-05, 0.8269, -0.5623, 3.897e-05, 0.7388, -0.6739, -2.895e-05, 0.8894, -0.4572, -5.278e-05, 0.8934, -0.4493, -0.0004061, 1.0, -0.008186, -0.0002994, 1.0, 0.003109, -0.0004104, 1.0, 0.002793, -0.0004061, 1.0, -0.008186, -0.0003021, 1.0, -0.008904, -0.0002994, 1.0, 0.003109, 0.8878, -0.4576, 0.04982, 0.941, -0.2826, 0.1861, 0.8889, -0.4543, 0.05984, 0.8878, -0.4576, 0.04982, 0.9437, -0.2674, 0.1947, 0.941, -0.2826, 0.1861, 1.59e-05, 0.7388, -0.6739, 1.229e-05, 0.8269, -0.5623, 0.0004374, 0.4381, -0.8989, 0.9533, -0.2939, -0.06936, 0.9552, -0.2809, -0.09342, 0.9517, -0.3021, -0.05386, 0.9552, -0.2809, -0.09342, 0.9533, -0.2939, -0.06936, 0.9552, -0.2809, -0.09342, 0.9552, -0.2809, -0.09342, 0.9552, -0.2809, -0.09342, 0.9552, -0.2809, -0.09339, 0.8918, -0.4523, -0.01317, 0.8893, -0.4569, -0.01689, 0.8893, -0.4569, -0.0169, 0.8918, -0.4523, -0.01317, 0.8922, -0.4515, -0.01215, 0.8893, -0.4569, -0.01689, -0.0003341, 0.9998, 0.0198, -0.000578, 0.9705, 0.2411, -0.0004283, 0.9998, 0.01926, -0.0003341, 0.9998, 0.0198, -0.0004427, 0.9672, 0.2539, -0.000578, 0.9705, 0.2411, -0.000437, 0.9672, 0.2538, -0.000673, 0.9022, 0.4314, -0.0005643, 0.9705, 0.2411, -0.000437, 0.9672, 0.2538, -0.0004946, 0.8959, 0.4442, -0.000673, 0.9022, 0.4314, 0.8846, -0.4662, -0.01139, 0.8858, -0.464, 0.006842, 0.8845, -0.4664, -0.01142, 0.8846, -0.4662, -0.01139, 0.8859, -0.4639, 0.005429, 0.8858, -0.464, 0.006842, 0.8859, -0.4639, 0.005448, 0.8889, -0.4543, 0.05981, 0.8858, -0.464, 0.006853, 0.8859, -0.4639, 0.005448, 0.8878, -0.4576, 0.04979, 0.8889, -0.4543, 0.05981, -0.001608, -0.8831, 0.4693, -0.001795, -0.8831, 0.4692, -0.001604, -0.8831, 0.4693, -0.001608, -0.8831, 0.4693, -0.001768, -0.8831, 0.4692, -0.001795, -0.8831, 0.4692, 0.0, -1.0, -1.529e-08, 0.0002711, -0.9977, -0.06711, -0.000227, -0.9898, -0.1427, 0.0, -1.0, -1.529e-08, 0.0, -1.0, -1.614e-08, 0.0002711, -0.9977, -0.06711, -3.657e-05, 0.8894, -0.4572, -0.0002433, 0.9716, -0.2368, -4.697e-05, 0.8934, -0.4494, -3.657e-05, 0.8894, -0.4572, -0.0001827, 0.9688, -0.2479, -0.0002433, 0.9716, -0.2368, -0.0001898, 0.9688, -0.2479, -0.000402, 1.0, -0.008174, -0.0002502, 0.9716, -0.2368, -0.0001898, 0.9688, -0.2479, -0.0003052, 1.0, -0.00891, -0.000402, 1.0, -0.008174, 0.9518, -0.3021, -0.05384, 0.9172, -0.3967, 0.03691, 0.9533, -0.2939, -0.06936, 0.9518, -0.3021, -0.05384, 0.9165, -0.3985, 0.03565, 0.9172, -0.3967, 0.03691, 0.9165, -0.3985, 0.03565, 0.8918, -0.4523, -0.01315, 0.9172, -0.3967, 0.03691, 0.9165, -0.3985, 0.03565, 0.8922, -0.4515, -0.01211, 0.8918, -0.4523, -0.01315, 6.047e-05, -1.0, -3.713e-05, 1.943e-05, -0.9982, 0.05941, 6.407e-05, -1.0, -3.682e-05, 6.047e-05, -1.0, -3.713e-05, 5.716e-06, -0.9942, 0.1076, 1.943e-05, -0.9982, 0.05941, -6.187e-05, -0.9147, -0.4042, -8.933e-05, -0.9147, -0.4042, -0.0001, -0.9147, -0.4042, -6.187e-05, -0.9147, -0.4042, -5.418e-05, -0.9147, -0.4042, -8.933e-05, -0.9147, -0.4042, -0.0004008, -1.0, -3.269e-05, -0.0002545, -1.0, -4.243e-05, -0.0002741, -1.0, -3.982e-05, -0.0004008, -1.0, -3.269e-05, -4.699e-05, -1.0, -7.009e-05, -0.0002545, -1.0, -4.243e-05, -0.0004098, 1.0, 0.003373, -0.0003194, 1.0, 0.002805, -0.0004186, 1.0, 0.002798, -0.0004098, 1.0, 0.003373, -0.0002998, 1.0, 0.003056, -0.0003194, 1.0, 0.002805, 0.8862, -0.463, -0.01538, 0.8893, -0.457, -0.01694, 0.8859, -0.4637, -0.01481, 0.8862, -0.463, -0.01538, 0.8894, -0.4569, -0.01692, 0.8893, -0.457, -0.01694, 0.9869, -0.1611, 0.003244, 0.9687, -0.2478, -0.01566, 0.9704, -0.2411, -0.01419, 0.9704, -0.2411, -0.0142, 0.9453, -0.326, -0.004841, 0.9456, -0.3254, -0.004783, 0.9704, -0.2411, -0.01419, 0.9875, -0.1574, 0.004075, 0.9869, -0.1611, 0.003251, 0.9875, -0.1573, 0.004065, 0.9704, -0.2411, -0.01419, 0.9875, -0.1574, 0.004059, 0.9875, -0.1574, 0.004059, 0.9704, -0.2411, -0.01419, 0.9875, -0.1574, 0.004055, 0.9238, -0.3828, -0.005021, 0.9456, -0.3254, -0.004788, 0.9453, -0.326, -0.004837, 0.9456, -0.3254, -0.004788, 0.9238, -0.3828, -0.005021, 0.9303, -0.3667, -0.005012, 0.9456, -0.3254, -0.004788, 0.9303, -0.3667, -0.005012, 0.9448, -0.3277, -0.005, 0.9456, -0.3254, -0.004788, 0.9448, -0.3277, -0.005, 0.9448, -0.3277, -0.005005, -5.192e-06, 0.2438, 0.9698, -0.0003814, 0.8628, 0.5056, -0.0002471, 0.8372, 0.5468, -0.9956, -0.09326, -0.008001, -0.9962, -0.08709, -0.003326, -0.9954, -0.09493, -0.009244, -0.9956, -0.09326, -0.008001, -0.9962, -0.08705, -0.003339, -0.9962, -0.08709, -0.003326, -0.9908, -0.1329, -0.0239, -0.9954, -0.09493, -0.009244, -0.9905, -0.1355, -0.02313, -0.9908, -0.1329, -0.0239, -0.9956, -0.09325, -0.007995, -0.9954, -0.09493, -0.009244, -0.9834, -0.1812, -0.009286, -0.9905, -0.1355, -0.02314, -0.9834, -0.181, -0.009379, -0.9834, -0.1812, -0.009286, -0.9908, -0.133, -0.02389, -0.9905, -0.1355, -0.02314, 0.002074, -0.862, -0.507, 8.464e-05, -0.9898, -0.1427, 0.0002436, -0.9977, -0.06712, -0.0004309, 0.8628, 0.5056, -0.0005896, 0.8674, 0.4976, -0.0002251, 0.8373, 0.5468, -0.0004309, 0.8628, 0.5056, -0.0006528, 0.8674, 0.4976, -0.0005896, 0.8674, 0.4976, 0.0002226, 0.8372, 0.5468, 0.0, 0.8674, 0.4975, 0.0, 0.8674, 0.4975, 0.0002226, 0.8372, 0.5468, -0.0002223, 0.8372, 0.5468, 0.0, 0.8674, 0.4975, 0.0004313, 0.8628, 0.5056, 0.0002631, 0.8674, 0.4976, 0.0006528, 0.8674, 0.4976, 0.0004313, 0.8628, 0.5056, 0.0002249, 0.8373, 0.5468, 0.0002631, 0.8674, 0.4976, -0.8874, -0.4584, 0.0483, -0.941, -0.2827, 0.1859, -0.9437, -0.2674, 0.1946, -0.8874, -0.4584, 0.0483, -0.8886, -0.4549, 0.05857, -0.941, -0.2827, 0.1859, 0.9493, -0.2274, 0.2169, 0.941, -0.2826, 0.1861, 0.9437, -0.2673, 0.1948, 0.941, -0.2826, 0.1861, 0.9493, -0.2274, 0.2169, 0.9493, -0.2274, 0.217, 0.9493, -0.2274, 0.217, 0.9493, -0.2274, 0.2169, 0.9493, -0.2274, 0.2169, 0.9493, -0.2274, 0.217, 0.9493, -0.2274, 0.2169, 0.9493, -0.2274, 0.217, 0.0, -0.7937, -0.6083, 0.0, -0.7937, -0.6083, 0.0, -0.7937, -0.6083, 0.0, -0.7937, -0.6083, 0.0, -0.7937, -0.6083, 0.0, -0.7937, -0.6083, 0.9925, -0.1083, 0.05637, 0.9925, -0.1083, 0.05637, 0.9925, -0.1083, 0.05637, -0.9925, -0.1083, 0.05637, -0.9925, -0.1083, 0.05637, -0.9925, -0.1083, 0.05637, 0.8862, -0.463, -0.01539, 0.8846, -0.4662, -0.01139, 0.8845, -0.4664, -0.01144, 0.8862, -0.463, -0.01539, 0.8859, -0.4636, -0.0148, 0.8846, -0.4662, -0.01139, -0.0003093, 1.0, 0.002801, -0.0004229, 0.9998, 0.0193, -0.0004116, 1.0, 0.002712, -0.0003093, 1.0, 0.002801, -0.0003243, 0.9998, 0.01978, -0.0004229, 0.9998, 0.0193, 0.0003256, 0.9998, 0.01978, -0.0002991, 1.0, 0.00274, 0.0003418, 1.0, 0.002826, 0.0003256, 0.9998, 0.01978, -0.0003264, 0.9998, 0.01982, -0.0002991, 1.0, 0.00274, 0.0004117, 1.0, 0.002714, 0.0003254, 0.9998, 0.01978, 0.0003231, 1.0, 0.002708, 0.0004117, 1.0, 0.002714, 0.0004246, 0.9998, 0.0193, 0.0003254, 0.9998, 0.01978, -0.8862, -0.463, -0.01539, -0.8845, -0.4664, -0.01113, -0.8859, -0.4636, -0.0148, -0.8862, -0.463, -0.01539, -0.8844, -0.4666, -0.01125, -0.8845, -0.4664, -0.01113, 0.8951, -0.4459, -0.005009, 0.9303, -0.3667, -0.005015, 0.9238, -0.3829, -0.005024, 0.9303, -0.3667, -0.005008, 0.8951, -0.4459, -0.005008, 0.8951, -0.4458, -0.00501, 0.9303, -0.3667, -0.005008, 0.8951, -0.4458, -0.00501, 0.8951, -0.4459, -0.005007, 0.9303, -0.3667, -0.005008, 0.8951, -0.4459, -0.005007, 0.8951, -0.4458, -0.005014])] * 3)])
me_skid_static_hinge = bpy.data.meshes.new('Skid_Static_Hinge')
me_skid_static_hinge.from_pydata([(-0.03435, 0.1628, 0.05967), (0.03435, 0.1739, 0.04318), (0.03435, 0.1628, 0.05967), (-0.03435, 0.1739, 0.04318), (-0.03435, 0.1739, 0.04318), (0.03435, 0.1904, 0.03216), (0.03435, 0.1739, 0.04318), (-0.03435, 0.1904, 0.03216), (-0.03435, 0.1904, 0.03216), (0.03435, 0.2098, 0.0283), (0.03435, 0.1904, 0.03216), (-0.03435, 0.2098, 0.0283), (-0.03435, 0.2098, 0.0283), (0.03435, 0.2293, 0.03216), (0.03435, 0.2098, 0.0283), (-0.03435, 0.2293, 0.03216), (-0.03435, 0.2293, 0.03216), (0.03435, 0.2457, 0.04318), (0.03435, 0.2293, 0.03216), (-0.03435, 0.2457, 0.04318), (-0.03435, 0.2457, 0.04318), (0.03435, 0.2568, 0.05967), (0.03435, 0.2457, 0.04318), (-0.03435, 0.2568, 0.05967), (-0.03435, 0.2568, 0.05967), (0.03435, 0.2606, 0.07913), (0.03435, 0.2568, 0.05967), (-0.03435, 0.2606, 0.07913), (-0.03435, 0.2606, 0.07913), (0.03435, 0.2568, 0.09858), (0.03435, 0.2606, 0.07913), (-0.03435, 0.2568, 0.09858), (-0.03435, 0.2568, 0.09858), (0.03435, 0.2457, 0.1151), (0.03435, 0.2568, 0.09858), (-0.03435, 0.2457, 0.1151), (-0.03435, 0.2457, 0.1151), (0.03435, 0.2293, 0.1261), (0.03435, 0.2457, 0.1151), (-0.03435, 0.2293, 0.1261), (-0.03435, 0.2293, 0.1261), (0.03435, 0.2098, 0.13), (0.03435, 0.2293, 0.1261), (-0.03435, 0.2098, 0.13), (-0.03435, 0.2098, 0.13), (0.03435, 0.1904, 0.1261), (0.03435, 0.2098, 0.13), (-0.03435, 0.1904, 0.1261), (-0.03435, 0.1904, 0.1261), (0.03435, 0.1739, 0.1151), (0.03435, 0.1904, 0.1261), (-0.03435, 0.1739, 0.1151), (-0.03435, 0.1739, 0.1151), (0.03435, 0.1628, 0.09858), (0.03435, 0.1739, 0.1151), (-0.03435, 0.1628, 0.09858), (-0.03435, 0.1628, 0.09858), (0.03435, 0.159, 0.07913), (0.03435, 0.1628, 0.09858), (-0.03435, 0.159, 0.07913), (-0.03435, 0.159, 0.07913), (0.03435, 0.1628, 0.05967), (0.03435, 0.159, 0.07913), (-0.03435, 0.1628, 0.05967), (-0.03435, 0.1739, 0.04318), (-0.03435, 0.1628, 0.05967), (-0.03435, 0.2098, 0.07913), (-0.03435, 0.1904, 0.03216), (-0.03435, 0.1739, 0.04318), (-0.03435, 0.2098, 0.07913), (-0.03435, 0.2098, 0.0283), (-0.03435, 0.1904, 0.03216), (-0.03435, 0.2098, 0.07913), (-0.03435, 0.2293, 0.03216), (-0.03435, 0.2098, 0.0283), (-0.03435, 0.2098, 0.07913), (-0.03435, 0.2457, 0.04318), (-0.03435, 0.2293, 0.03216), (-0.03435, 0.2098, 0.07913), (-0.03435, 0.2568, 0.05967), (-0.03435, 0.2457, 0.04318), (-0.03435, 0.2098, 0.07913), (-0.03435, 0.2293, 0.1261), (-0.03435, 0.2457, 0.1151), (-0.03435, 0.2606, 0.07913), (-0.03435, 0.2568, 0.05967), (-0.03435, 0.2098, 0.07913), (-0.03435, 0.2568, 0.09858), (-0.03435, 0.2606, 0.07913), (-0.03435, 0.2098, 0.07913), (-0.03435, 0.2457, 0.1151), (-0.03435, 0.2568, 0.09858), (-0.03435, 0.2098, 0.07913), (-0.03435, 0.2098, 0.13), (-0.03435, 0.2293, 0.1261), (-0.03435, 0.2098, 0.07913), (-0.03435, 0.1904, 0.1261), (-0.03435, 0.2098, 0.13), (-0.03435, 0.2098, 0.07913), (-0.03435, 0.1739, 0.1151), (-0.03435, 0.1904, 0.1261), (-0.03435, 0.2098, 0.07913), (-0.03435, 0.1628, 0.09858), (-0.03435, 0.1739, 0.1151), (-0.03435, 0.2098, 0.07913), (-0.03435, 0.159, 0.07913), (-0.03435, 0.1628, 0.09858), (-0.03435, 0.2098, 0.07913), (-0.03435, 0.1628, 0.05967), (-0.03435, 0.159, 0.07913), (-0.03435, 0.2098, 0.07913), (0.03435, 0.1628, 0.05967), (0.03435, 0.1739, 0.04318), (0.03435, 0.2098, 0.07913), (0.03435, 0.1739, 0.04318), (0.03435, 0.1904, 0.03216), (0.03435, 0.2098, 0.07913), (0.03435, 0.1904, 0.03216), (0.03435, 0.2098, 0.0283), (0.03435, 0.2098, 0.07913), (0.03435, 0.2098, 0.0283), (0.03435, 0.2293, 0.03216), (0.03435, 0.2098, 0.07913), (0.03435, 0.2293, 0.03216), (0.03435, 0.2457, 0.04318), (0.03435, 0.2098, 0.07913), (0.03435, 0.2568, 0.09858), (0.03435, 0.2457, 0.1151), (0.03435, 0.2457, 0.1151), (0.03435, 0.2293, 0.1261), (0.03435, 0.2457, 0.04318), (0.03435, 0.2568, 0.05967), (0.03435, 0.2098, 0.07913), (0.03435, 0.2568, 0.05967), (0.03435, 0.2606, 0.07913), (0.03435, 0.2098, 0.07913), (0.03435, 0.2568, 0.09858), (0.03435, 0.2293, 0.1261), (0.03435, 0.2098, 0.13), (0.03435, 0.2098, 0.07913), (0.03435, 0.2098, 0.13), (0.03435, 0.1904, 0.1261), (0.03435, 0.2098, 0.07913), (0.03435, 0.1904, 0.1261), (0.03435, 0.1739, 0.1151), (0.03435, 0.2098, 0.07913), (0.03435, 0.1739, 0.1151), (0.03435, 0.1628, 0.09858), (0.03435, 0.2098, 0.07913), (0.03435, 0.1628, 0.09858), (0.03435, 0.159, 0.07913), (0.03435, 0.2098, 0.07913), (0.03435, 0.159, 0.07913), (0.03435, 0.1628, 0.05967), (0.03435, 0.2098, 0.07913)], [], [(0, 1, 2), (0, 3, 1), (4, 5, 6), (4, 7, 5), (8, 9, 10), (8, 11, 9), (12, 13, 14), (12, 15, 13), (16, 17, 18), (16, 19, 17), (20, 21, 22), (20, 23, 21), (24, 25, 26), (24, 27, 25), (28, 29, 30), (28, 31, 29), (32, 33, 34), (32, 35, 33), (36, 37, 38), (36, 39, 37), (40, 41, 42), (40, 43, 41), (44, 45, 46), (44, 47, 45), (48, 49, 50), (48, 51, 49), (52, 53, 54), (52, 55, 53), (56, 57, 58), (56, 59, 57), (60, 61, 62), (60, 63, 61), (64, 65, 66), (67, 68, 69), (70, 71, 72), (73, 74, 75), (76, 77, 78), (79, 80, 81), (82, 83, 81), (84, 85, 86), (87, 88, 89), (90, 91, 92), (93, 94, 95), (96, 97, 98), (99, 100, 101), (102, 103, 104), (105, 106, 107), (108, 109, 110), (111, 112, 113), (114, 115, 116), (117, 118, 119), (120, 121, 122), (123, 124, 125), (126, 127, 125), (128, 129, 125), (130, 131, 132), (133, 134, 135), (134, 136, 135), (137, 138, 139), (140, 141, 142), (143, 144, 145), (146, 147, 148), (149, 150, 151), (152, 153, 154)])
me_skid_static_hinge.polygons.foreach_set('use_smooth', [True] * 64)
_uv = me_skid_static_hinge.uv_layers.new(name='UVMap')
_uv.uv.foreach_set('vector', [0.9607, 0.07306, 0.9602, 0.07297, 0.9602, 0.07306, 0.9607, 0.07306, 0.9607, 0.07297, 0.9602, 0.07297, 0.9316, 0.07333, 0.931, 0.07319, 0.931, 0.07333, 0.9316, 0.07333, 0.9316, 0.07319, 0.931, 0.07319, 0.9487, 0.07378, 0.9481, 0.07361, 0.9481, 0.07378, 0.9487, 0.07378, 0.9487, 0.07361, 0.9481, 0.07361, 0.9317, 0.07366, 0.9311, 0.0735, 0.9311, 0.07366, 0.9317, 0.07366, 0.9317, 0.0735, 0.9311, 0.0735, 0.9441, 0.07329, 0.9435, 0.07316, 0.9435, 0.07329, 0.9441, 0.07329, 0.9441, 0.07316, 0.9435, 0.07316, 0.9516, 0.07307, 0.951, 0.07298, 0.951, 0.07307, 0.9516, 0.07307, 0.9516, 0.07298, 0.951, 0.07298, 0.9497, 0.08046, 0.9498, 0.07989, 0.9497, 0.07989, 0.9497, 0.08046, 0.9498, 0.08046, 0.9498, 0.07989, 0.9399, 0.08026, 0.94, 0.0797, 0.9399, 0.0797, 0.9399, 0.08026, 0.94, 0.08026, 0.94, 0.0797, 0.9467, 0.08026, 0.9469, 0.0797, 0.9467, 0.0797, 0.9467, 0.08026, 0.9469, 0.08026, 0.9469, 0.0797, 0.9358, 0.08014, 0.9359, 0.07958, 0.9358, 0.07958, 0.9358, 0.08014, 0.9359, 0.08014, 0.9359, 0.07958, 0.9287, 0.08012, 0.9288, 0.07956, 0.9287, 0.07956, 0.9287, 0.08012, 0.9288, 0.08012, 0.9288, 0.07956, 0.9361, 0.08012, 0.9363, 0.07956, 0.9361, 0.07956, 0.9361, 0.08012, 0.9363, 0.08012, 0.9363, 0.07956, 0.9276, 0.08012, 0.9277, 0.07956, 0.9276, 0.07956, 0.9276, 0.08012, 0.9277, 0.08012, 0.9277, 0.07956, 0.9422, 0.08012, 0.9423, 0.07956, 0.9422, 0.07956, 0.9422, 0.08012, 0.9423, 0.08012, 0.9423, 0.07956, 0.9471, 0.08012, 0.9472, 0.07956, 0.9471, 0.07956, 0.9471, 0.08012, 0.9472, 0.08012, 0.9472, 0.07956, 0.9306, 0.08005, 0.9308, 0.07949, 0.9306, 0.07949, 0.9306, 0.08005, 0.9308, 0.08005, 0.9308, 0.07949, 0.9525, 0.07549, 0.9524, 0.0754, 0.9522, 0.07579, 0.9317, 0.07494, 0.9316, 0.0748, 0.9313, 0.0751, 0.9296, 0.07377, 0.9295, 0.07361, 0.9291, 0.07377, 0.9526, 0.07382, 0.9526, 0.07366, 0.9522, 0.07366, 0.9276, 0.07505, 0.9277, 0.07491, 0.9273, 0.07475, 0.9541, 0.07554, 0.9542, 0.07545, 0.9539, 0.07515, 0.9528, 0.07497, 0.9529, 0.0751, 0.9539, 0.07515, 0.937, 0.07678, 0.9371, 0.07675, 0.937, 0.07636, 0.9306, 0.07661, 0.9308, 0.07664, 0.9308, 0.07622, 0.9585, 0.07547, 0.9586, 0.07556, 0.9588, 0.07517, 0.9467, 0.07348, 0.9467, 0.07364, 0.9471, 0.07348, 0.9269, 0.07333, 0.9268, 0.07349, 0.9273, 0.07349, 0.9488, 0.07476, 0.9487, 0.07489, 0.9491, 0.07505, 0.9511, 0.07526, 0.9509, 0.07535, 0.9512, 0.07564, 0.9625, 0.07685, 0.9623, 0.07688, 0.9625, 0.07727, 0.9277, 0.07654, 0.9275, 0.0765, 0.9275, 0.07692, 0.93, 0.07527, 0.9298, 0.07536, 0.9301, 0.07566, 0.954, 0.07479, 0.9539, 0.07492, 0.9543, 0.07508, 0.9584, 0.0735, 0.9584, 0.07366, 0.9588, 0.07366, 0.9504, 0.07348, 0.9504, 0.07365, 0.9508, 0.07348, 0.9502, 0.07485, 0.9503, 0.07499, 0.9506, 0.07469, 0.9502, 0.07554, 0.9503, 0.07545, 0.9506, 0.07469, 0.9513, 0.0751, 0.9514, 0.07497, 0.9506, 0.07469, 0.9275, 0.07547, 0.9276, 0.07556, 0.9278, 0.07517, 0.9374, 0.07661, 0.9376, 0.07664, 0.9376, 0.07622, 0.9376, 0.07664, 0.938, 0.07668, 0.9376, 0.07622, 0.9374, 0.07358, 0.9375, 0.07342, 0.9371, 0.07342, 0.935, 0.07349, 0.9349, 0.07333, 0.9345, 0.07349, 0.9524, 0.07492, 0.9523, 0.07479, 0.952, 0.07508, 0.9481, 0.07521, 0.948, 0.07512, 0.9478, 0.07551, 0.9546, 0.07645, 0.9545, 0.07642, 0.9545, 0.07683, 0.9511, 0.07635, 0.9509, 0.07638, 0.9511, 0.07677])
me_skid_static_hinge.materials.append(mat_rc_generic_sim_lod0)
me_skid_static_hinge.use_remesh_preserve_volume = False
me_skid_static_hinge.use_remesh_preserve_attributes = False
me_skid_static_hinge.use_mirror_vertex_groups = False
me_skid_static_hinge.update()
me_skid_static_hinge.normals_split_custom_set([tuple(v) for v in zip(*[iter([9.32e-06, -0.9239, -0.3827, -9.32e-06, -0.7071, -0.7071, -9.364e-06, -0.9239, -0.3827, 9.32e-06, -0.9239, -0.3827, 9.364e-06, -0.7071, -0.7071, -9.32e-06, -0.7071, -0.7071, 9.32e-06, -0.7071, -0.7071, -9.32e-06, -0.3827, -0.9239, -9.364e-06, -0.7071, -0.7071, 9.32e-06, -0.7071, -0.7071, 9.364e-06, -0.3827, -0.9239, -9.32e-06, -0.3827, -0.9239, 9.32e-06, -0.3827, -0.9239, -9.32e-06, 1.793e-05, -1.0, -9.364e-06, -0.3827, -0.9239, 9.32e-06, -0.3827, -0.9239, 9.364e-06, 1.818e-05, -1.0, -9.32e-06, 1.793e-05, -1.0, 9.32e-06, -1.833e-05, -1.0, -9.32e-06, 0.3827, -0.9239, -9.364e-06, -1.816e-05, -1.0, 9.32e-06, -1.833e-05, -1.0, 9.364e-06, 0.3827, -0.9239, -9.32e-06, 0.3827, -0.9239, 9.32e-06, 0.3827, -0.9239, -9.32e-06, 0.7071, -0.7071, -9.364e-06, 0.3827, -0.9239, 9.32e-06, 0.3827, -0.9239, 9.364e-06, 0.7071, -0.7071, -9.32e-06, 0.7071, -0.7071, 9.32e-06, 0.7071, -0.7071, -9.32e-06, 0.9239, -0.3827, -9.364e-06, 0.7071, -0.7071, 9.32e-06, 0.7071, -0.7071, 9.364e-06, 0.9239, -0.3827, -9.32e-06, 0.9239, -0.3827, 6.546e-05, 0.9239, -0.3827, -9.32e-06, 1.0, 1.846e-05, -9.364e-06, 0.9239, -0.3827, 6.546e-05, 0.9239, -0.3827, 9.364e-06, 1.0, 1.845e-05, -9.32e-06, 1.0, 1.846e-05, 9.32e-06, 1.0, -1.842e-05, -9.32e-06, 0.9239, 0.3827, -9.364e-06, 1.0, -1.842e-05, 9.32e-06, 1.0, -1.842e-05, 9.364e-06, 0.9239, 0.3827, -9.32e-06, 0.9239, 0.3827, 9.318e-06, 0.9239, 0.3827, -9.353e-05, 0.7071, 0.7071, -9.362e-06, 0.9239, 0.3827, 9.318e-06, 0.9239, 0.3827, 9.366e-06, 0.7071, 0.7071, -9.353e-05, 0.7071, 0.7071, 9.322e-06, 0.7071, 0.7071, -9.318e-06, 0.3827, 0.9239, -9.366e-06, 0.7071, 0.7071, 9.322e-06, 0.7071, 0.7071, 9.362e-06, 0.3827, 0.9239, -9.318e-06, 0.3827, 0.9239, 9.318e-06, 0.3827, 0.9239, -6.548e-05, -1.63e-05, 1.0, -9.362e-06, 0.3827, 0.9239, 9.318e-06, 0.3827, 0.9239, 9.366e-06, -1.606e-05, 1.0, -6.548e-05, -1.63e-05, 1.0, 9.322e-06, 1.587e-05, 1.0, -9.318e-06, -0.3827, 0.9239, -9.366e-06, 1.608e-05, 1.0, 9.322e-06, 1.587e-05, 1.0, 9.362e-06, -0.3827, 0.9239, -9.318e-06, -0.3827, 0.9239, 9.318e-06, -0.3827, 0.9239, -9.322e-06, -0.7071, 0.7071, -9.362e-06, -0.3827, 0.9239, 9.318e-06, -0.3827, 0.9239, 9.366e-06, -0.7071, 0.7071, -9.322e-06, -0.7071, 0.7071, 9.353e-05, -0.7071, 0.7071, -9.318e-06, -0.9239, 0.3827, -9.366e-06, -0.7071, 0.7071, 9.353e-05, -0.7071, 0.7071, 9.362e-06, -0.9239, 0.3827, -9.318e-06, -0.9239, 0.3827, 9.32e-06, -0.9239, 0.3827, -9.32e-06, -1.0, -1.727e-05, -9.364e-06, -0.9239, 0.3827, 9.32e-06, -0.9239, 0.3827, 9.364e-06, -1.0, -1.842e-05, -9.32e-06, -1.0, -1.727e-05, 9.32e-06, -1.0, 1.73e-05, -9.32e-06, -0.9239, -0.3827, -9.364e-06, -1.0, 1.845e-05, 9.32e-06, -1.0, 1.73e-05, 9.364e-06, -0.9239, -0.3827, -9.32e-06, -0.9239, -0.3827, -1.0, 0.0, 0.0, -1.0, 0.0, 0.0, -1.0, 0.0, 0.0, -1.0, 0.0, 0.0, -1.0, 0.0, 0.0, -1.0, 0.0, 0.0, -1.0, 2.355e-07, 0.0, -1.0, 2.355e-07, 0.0, -1.0, 2.355e-07, 0.0, -1.0, -2.355e-07, 0.0, -1.0, -2.355e-07, 0.0, -1.0, -2.355e-07, 0.0, -1.0, 0.0, 0.0, -1.0, 0.0, 0.0, -1.0, 0.0, 0.0, -1.0, 0.0, 0.0, -1.0, 0.0, 0.0, -1.0, 0.0, 0.0, -1.0, 0.0, 0.0, -1.0, 0.0, 0.0, -1.0, 0.0, 0.0, -1.0, 0.0, 0.0, -1.0, 0.0, 0.0, -1.0, 0.0, 0.0, -1.0, 0.0, 0.0, -1.0, 0.0, 0.0, -1.0, 0.0, 0.0, -1.0, 1.177e-07, 0.0, -1.0, 1.177e-07, 0.0, -1.0, 1.177e-07, 0.0, -1.0, 0.0, 0.0, -1.0, 0.0, 0.0, -1.0, 0.0, 0.0, -1.0, 0.0, 0.0, -1.0, 0.0, 0.0, -1.0, 0.0, 0.0, -1.0, 0.0, 0.0, -1.0, 0.0, 0.0, -1.0, 0.0, 0.0, -1.0, 0.0, 0.0, -1.0, 0.0, 0.0, -1.0, 0.0, 0.0, -1.0, 0.0, 0.0, -1.0, 0.0, 0.0, -1.0, 0.0, 0.0, -1.0, 0.0, 0.0, -1.0, 0.0, 0.0, -1.0, 0.0, 0.0, 1.0, 0.0, 0.0, 1.0, 0.0, 0.0, 1.0, 0.0, 0.0, 1.0, 0.0, 0.0, 1.0, 0.0, 0.0, 1.0, 0.0, 0.0, 1.0, 2.355e-07, 0.0, 1.0, 2.355e-07, 0.0, 1.0, 2.355e-07, 0.0, 1.0, -2.355e-07, 0.0, 1.0, -2.355e-07, 0.0, 1.0, -2.355e-07, 0.0, 1.0, 0.0, 0.0, 1.0, 0.0, 0.0, 1.0, 0.0, 0.0, 1.0, 0.0, 0.0, 1.0, 0.0, 0.0, 1.0, 0.0, 0.0, 1.0, 0.0, 0.0, 1.0, 0.0, 0.0, 1.0, 0.0, 0.0, 1.0, 0.0, 0.0, 1.0, 0.0, 0.0, 1.0, 0.0, 0.0, 1.0, 0.0, 0.0, 1.0, 0.0, 0.0, 1.0, 0.0, 0.0, 1.0, 0.0, 0.0, 1.0, 0.0, 0.0, 1.0, 0.0, 0.0, 1.0, 0.0, 0.0, 1.0, 0.0, 0.0, 1.0, 0.0, 0.0, 1.0, 0.0, 0.0, 1.0, 0.0, 0.0, 1.0, 0.0, 0.0, 1.0, 0.0, 0.0, 1.0, 0.0, 0.0, 1.0, 0.0, 0.0, 1.0, -1.177e-07, 0.0, 1.0, -1.177e-07, 0.0, 1.0, -1.177e-07, 0.0, 1.0, 0.0, 0.0, 1.0, 0.0, 0.0, 1.0, 0.0, 0.0, 1.0, 0.0, 0.0, 1.0, 0.0, 0.0, 1.0, 0.0, 0.0])] * 3)])
me_skid_static_suspension = bpy.data.meshes.new('Skid_Static_Suspension')
me_skid_static_suspension.from_pydata([(-0.03019, 0.2129, 0.06708), (-0.02311, 0.05058, -0.01144), (-0.03019, 0.04653, -0.001643), (-0.02311, 0.2169, 0.05728), (-0.02311, 0.2169, 0.05728), (-0.01251, 0.05328, -0.01799), (-0.02311, 0.05058, -0.01144), (-0.01251, 0.2196, 0.05073), (-0.01251, 0.2196, 0.05073), (0.0, 0.05423, -0.02029), (-0.01251, 0.05328, -0.01799), (0.0, 0.2206, 0.04843), (0.0, 0.2206, 0.04843), (0.01251, 0.05328, -0.01799), (0.0, 0.05423, -0.02029), (0.01251, 0.2196, 0.05073), (0.01251, 0.2196, 0.05073), (0.02311, 0.05058, -0.01144), (0.01251, 0.05328, -0.01799), (0.02311, 0.2169, 0.05728), (0.02311, 0.2169, 0.05728), (0.03019, 0.04653, -0.001643), (0.02311, 0.05058, -0.01144), (0.03019, 0.2129, 0.06708), (0.03019, 0.2129, 0.06708), (0.03268, 0.04175, 0.009915), (0.03019, 0.04653, -0.001643), (0.03268, 0.2081, 0.07864), (0.03019, 0.03698, 0.02147), (0.03019, 0.2033, 0.0902), (0.02311, 0.03293, 0.03127), (0.02311, 0.1993, 0.1), (0.01251, 0.03022, 0.03782), (0.01251, 0.1966, 0.1065), (0.0, 0.02927, 0.04012), (0.0, 0.1956, 0.1088), (-0.01251, 0.03022, 0.03782), (-0.01251, 0.1966, 0.1065), (-0.02311, 0.03293, 0.03127), (-0.02311, 0.1993, 0.1), (-0.03019, 0.03698, 0.02147), (-0.03019, 0.2033, 0.0902), (-0.03268, 0.04175, 0.009915), (-0.03268, 0.2081, 0.07864), (-0.03019, 0.04653, -0.001643), (-0.03019, 0.2129, 0.06708), (-0.02311, 0.2169, 0.05728), (-0.03019, 0.2129, 0.06708), (0.0, 0.2081, 0.07864), (-0.01251, 0.2196, 0.05073), (-0.02311, 0.2169, 0.05728), (0.0, 0.2081, 0.07864), (0.0, 0.2206, 0.04843), (-0.01251, 0.2196, 0.05073), (0.0, 0.2081, 0.07864), (0.01251, 0.2196, 0.05073), (0.0, 0.2206, 0.04843), (0.0, 0.2081, 0.07864), (-0.02311, 0.1993, 0.1), (-0.01251, 0.1966, 0.1065), (0.02311, 0.2169, 0.05728), (0.01251, 0.2196, 0.05073), (0.0, 0.2081, 0.07864), (0.03019, 0.2129, 0.06708), (0.02311, 0.2169, 0.05728), (0.0, 0.2081, 0.07864), (0.03268, 0.2081, 0.07864), (0.03019, 0.2129, 0.06708), (0.0, 0.2081, 0.07864), (0.03019, 0.2033, 0.0902), (0.03268, 0.2081, 0.07864), (0.0, 0.2081, 0.07864), (0.02311, 0.1993, 0.1), (0.03019, 0.2033, 0.0902), (0.0, 0.2081, 0.07864), (0.01251, 0.1966, 0.1065), (0.02311, 0.1993, 0.1), (0.0, 0.2081, 0.07864), (0.0, 0.1956, 0.1088), (0.01251, 0.1966, 0.1065), (0.0, 0.2081, 0.07864), (-0.01251, 0.1966, 0.1065), (0.0, 0.1956, 0.1088), (0.0, 0.2081, 0.07864), (-0.03019, 0.2033, 0.0902), (-0.02311, 0.1993, 0.1), (0.0, 0.2081, 0.07864), (-0.03268, 0.2081, 0.07864), (-0.03019, 0.2033, 0.0902), (0.0, 0.2081, 0.07864), (-0.03019, 0.2129, 0.06708), (-0.03268, 0.2081, 0.07864), (0.0, 0.2081, 0.07864), (-0.03019, 0.04653, -0.001643), (-0.02311, 0.05058, -0.01144), (0.0, 0.04175, 0.009915), (-0.02311, 0.05058, -0.01144), (-0.01251, 0.05328, -0.01799), (0.0, 0.04175, 0.009915), (-0.01251, 0.05328, -0.01799), (0.0, 0.05423, -0.02029), (0.0, 0.04175, 0.009915), (0.0, 0.05423, -0.02029), (0.01251, 0.05328, -0.01799), (0.0, 0.04175, 0.009915), (0.0, 0.02927, 0.04012), (-0.01251, 0.03022, 0.03782), (0.01251, 0.05328, -0.01799), (0.02311, 0.05058, -0.01144), (0.0, 0.04175, 0.009915), (0.02311, 0.05058, -0.01144), (0.03019, 0.04653, -0.001643), (0.0, 0.04175, 0.009915), (0.03019, 0.04653, -0.001643), (0.03268, 0.04175, 0.009915), (0.0, 0.04175, 0.009915), (0.03268, 0.04175, 0.009915), (0.03019, 0.03698, 0.02147), (0.0, 0.04175, 0.009915), (0.03019, 0.03698, 0.02147), (0.02311, 0.03293, 0.03127), (0.0, 0.04175, 0.009915), (0.02311, 0.03293, 0.03127), (0.01251, 0.03022, 0.03782), (0.0, 0.04175, 0.009915), (0.01251, 0.03022, 0.03782), (0.0, 0.02927, 0.04012), (0.0, 0.04175, 0.009915), (-0.01251, 0.03022, 0.03782), (-0.02311, 0.03293, 0.03127), (0.0, 0.04175, 0.009915), (-0.02311, 0.03293, 0.03127), (-0.03019, 0.03698, 0.02147), (0.0, 0.04175, 0.009915), (-0.03019, 0.03698, 0.02147), (-0.03268, 0.04175, 0.009915), (0.0, 0.04175, 0.009915), (-0.03268, 0.04175, 0.009915), (-0.03019, 0.04653, -0.001643), (0.0, 0.04175, 0.009915)], [], [(0, 1, 2), (0, 3, 1), (4, 5, 6), (4, 7, 5), (8, 9, 10), (8, 11, 9), (12, 13, 14), (12, 15, 13), (16, 17, 18), (16, 19, 17), (20, 21, 22), (20, 23, 21), (24, 25, 26), (24, 27, 25), (27, 28, 25), (27, 29, 28), (29, 30, 28), (29, 31, 30), (31, 32, 30), (31, 33, 32), (33, 34, 32), (33, 35, 34), (35, 36, 34), (35, 37, 36), (37, 38, 36), (37, 39, 38), (39, 40, 38), (39, 41, 40), (41, 42, 40), (41, 43, 42), (43, 44, 42), (43, 45, 44), (46, 47, 48), (49, 50, 51), (52, 53, 54), (55, 56, 57), (58, 59, 57), (60, 61, 62), (63, 64, 65), (66, 67, 68), (69, 70, 71), (72, 73, 74), (75, 76, 77), (78, 79, 80), (81, 82, 83), (84, 85, 86), (87, 88, 89), (90, 91, 92), (93, 94, 95), (96, 97, 98), (99, 100, 101), (102, 103, 104), (105, 106, 104), (107, 108, 109), (110, 111, 112), (113, 114, 115), (116, 117, 118), (119, 120, 121), (122, 123, 124), (125, 126, 127), (128, 129, 130), (131, 132, 133), (134, 135, 136), (137, 138, 139)])
me_skid_static_suspension.polygons.foreach_set('use_smooth', [True] * 64)
_uv = me_skid_static_suspension.uv_layers.new(name='UVMap')
_uv.uv.foreach_set('vector', [0.7254, 0.05143, 0.7251, 0.06066, 0.7254, 0.06066, 0.7254, 0.05143, 0.7251, 0.05143, 0.7251, 0.06066, 0.7262, 0.05143, 0.7256, 0.06066, 0.7262, 0.06066, 0.7262, 0.05143, 0.7256, 0.05143, 0.7256, 0.06066, 0.727, 0.05143, 0.7264, 0.06066, 0.727, 0.06066, 0.727, 0.05143, 0.7264, 0.05143, 0.7264, 0.06066, 0.7279, 0.05143, 0.7272, 0.06066, 0.7279, 0.06066, 0.7279, 0.05143, 0.7272, 0.05143, 0.7272, 0.06066, 0.7287, 0.05143, 0.7282, 0.06066, 0.7287, 0.06066, 0.7287, 0.05143, 0.7282, 0.05143, 0.7282, 0.06066, 0.7294, 0.05143, 0.729, 0.06066, 0.7294, 0.06066, 0.7294, 0.05143, 0.729, 0.05143, 0.729, 0.06066, 0.7297, 0.06066, 0.7303, 0.05143, 0.7297, 0.05143, 0.7297, 0.06066, 0.7303, 0.06066, 0.7303, 0.05143, 0.7303, 0.06066, 0.7312, 0.05143, 0.7303, 0.05143, 0.7303, 0.06066, 0.7312, 0.06066, 0.7312, 0.05143, 0.7312, 0.06066, 0.7321, 0.05143, 0.7312, 0.05143, 0.7312, 0.06066, 0.7321, 0.06066, 0.7321, 0.05143, 0.7321, 0.06066, 0.7328, 0.05143, 0.7321, 0.05143, 0.7321, 0.06066, 0.7328, 0.06066, 0.7328, 0.05143, 0.7328, 0.06066, 0.7337, 0.05143, 0.7328, 0.05143, 0.7328, 0.06066, 0.7337, 0.06066, 0.7337, 0.05143, 0.7337, 0.06066, 0.7346, 0.05143, 0.7337, 0.05143, 0.7337, 0.06066, 0.7346, 0.06066, 0.7346, 0.05143, 0.7346, 0.06066, 0.7354, 0.05143, 0.7346, 0.05143, 0.7346, 0.06066, 0.7354, 0.06066, 0.7354, 0.05143, 0.7354, 0.06066, 0.7361, 0.05143, 0.7354, 0.05143, 0.7354, 0.06066, 0.7361, 0.06066, 0.7361, 0.05143, 0.7361, 0.06066, 0.737, 0.05143, 0.7361, 0.05143, 0.7361, 0.06066, 0.737, 0.06066, 0.737, 0.05143, 0.737, 0.06066, 0.738, 0.05143, 0.737, 0.05143, 0.737, 0.06066, 0.738, 0.06066, 0.738, 0.05143, 0.7291, 0.03813, 0.7294, 0.03758, 0.7279, 0.03694, 0.7547, 0.04024, 0.7553, 0.03988, 0.7541, 0.0387, 0.7601, 0.04096, 0.7607, 0.04083, 0.7601, 0.03928, 0.7316, 0.04067, 0.7323, 0.0408, 0.7323, 0.03912, 0.7337, 0.03872, 0.7331, 0.03836, 0.7323, 0.03912, 0.7572, 0.0399, 0.7577, 0.04026, 0.7584, 0.03872, 0.74, 0.0375, 0.7404, 0.03805, 0.7416, 0.03686, 0.7434, 0.02618, 0.7435, 0.02682, 0.7451, 0.02618, 0.7631, 0.02569, 0.763, 0.02633, 0.7646, 0.02633, 0.7562, 0.03667, 0.7558, 0.03722, 0.7573, 0.03786, 0.741, 0.03843, 0.7404, 0.0388, 0.7416, 0.03998, 0.7425, 0.03924, 0.7418, 0.03937, 0.7425, 0.04092, 0.7474, 0.03945, 0.7467, 0.03932, 0.7467, 0.041, 0.7438, 0.03716, 0.7434, 0.03661, 0.7422, 0.0378, 0.7334, 0.02633, 0.7333, 0.02569, 0.7318, 0.02633, 0.7375, 0.02682, 0.7376, 0.02618, 0.7359, 0.02618, 0.7363, 0.03974, 0.7369, 0.03937, 0.7357, 0.03819, 0.7373, 0.03789, 0.7377, 0.03735, 0.7361, 0.03671, 0.7418, 0.02682, 0.7419, 0.02618, 0.7403, 0.02618, 0.7578, 0.02664, 0.7577, 0.026, 0.7561, 0.02664, 0.7538, 0.02616, 0.754, 0.0268, 0.7561, 0.02664, 0.7392, 0.03723, 0.7388, 0.03669, 0.7376, 0.03788, 0.7322, 0.03887, 0.7316, 0.03851, 0.731, 0.04006, 0.7633, 0.03937, 0.7627, 0.03924, 0.7627, 0.04092, 0.7522, 0.03924, 0.7516, 0.03937, 0.7522, 0.04092, 0.7289, 0.03851, 0.7283, 0.03887, 0.7295, 0.04006, 0.7299, 0.03669, 0.7295, 0.03723, 0.7311, 0.03788, 0.7299, 0.02577, 0.7297, 0.02641, 0.7314, 0.02641, 0.7485, 0.03735, 0.7489, 0.03789, 0.7501, 0.03671, 0.7549, 0.03926, 0.7555, 0.03962, 0.7561, 0.03807, 0.7443, 0.04067, 0.7449, 0.0408, 0.7449, 0.03912, 0.7251, 0.0408, 0.7257, 0.04067, 0.7251, 0.03912])
me_skid_static_suspension.materials.append(mat_rc_generic_sim_lod0)
me_skid_static_suspension.use_remesh_preserve_volume = False
me_skid_static_suspension.use_remesh_preserve_attributes = False
me_skid_static_suspension.use_mirror_vertex_groups = False
me_skid_static_suspension.update()
me_skid_static_suspension.normals_split_custom_set([tuple(v) for v in zip(*[iter([-0.9239, 0.1461, -0.3537, -0.7071, 0.27, -0.6535, -0.9239, 0.1461, -0.3537, -0.9239, 0.1461, -0.3537, -0.7071, 0.27, -0.6535, -0.7071, 0.27, -0.6535, -0.7071, 0.27, -0.6535, -0.3827, 0.3528, -0.8539, -0.7071, 0.27, -0.6535, -0.7071, 0.27, -0.6535, -0.3827, 0.3528, -0.8539, -0.3827, 0.3528, -0.8539, -0.3827, 0.3528, -0.8539, 9.984e-06, 0.3819, -0.9242, -0.3827, 0.3528, -0.8539, -0.3827, 0.3528, -0.8539, 1.004e-05, 0.3819, -0.9242, 9.984e-06, 0.3819, -0.9242, -1.045e-05, 0.3819, -0.9242, 0.3827, 0.3528, -0.8539, -9.522e-06, 0.3819, -0.9242, -1.045e-05, 0.3819, -0.9242, 0.3827, 0.3528, -0.8539, 0.3827, 0.3528, -0.8539, 0.3827, 0.3528, -0.8539, 0.7071, 0.27, -0.6535, 0.3827, 0.3528, -0.8539, 0.3827, 0.3528, -0.8539, 0.7071, 0.27, -0.6535, 0.7071, 0.27, -0.6535, 0.7071, 0.27, -0.6535, 0.9239, 0.1461, -0.3537, 0.7071, 0.27, -0.6535, 0.7071, 0.27, -0.6535, 0.9239, 0.1461, -0.3537, 0.9239, 0.1461, -0.3537, 0.9239, 0.1461, -0.3537, 1.0, -1.371e-06, 3.211e-06, 0.9239, 0.1461, -0.3537, 0.9239, 0.1461, -0.3537, 1.0, 7.738e-08, -8.608e-07, 1.0, -1.371e-06, 3.211e-06, 1.0, 7.738e-08, -8.608e-07, 0.9239, -0.1461, 0.3537, 1.0, -1.371e-06, 3.211e-06, 1.0, 7.738e-08, -8.608e-07, 0.9239, -0.1461, 0.3537, 0.9239, -0.1461, 0.3537, 0.9239, -0.1461, 0.3537, 0.7071, -0.27, 0.6535, 0.9239, -0.1461, 0.3537, 0.9239, -0.1461, 0.3537, 0.7071, -0.27, 0.6535, 0.7071, -0.27, 0.6535, 0.7071, -0.27, 0.6535, 0.3827, -0.3528, 0.8539, 0.7071, -0.27, 0.6535, 0.7071, -0.27, 0.6535, 0.3827, -0.3528, 0.8539, 0.3827, -0.3528, 0.8539, 0.3827, -0.3528, 0.8539, 3.559e-06, -0.3819, 0.9242, 0.3827, -0.3528, 0.8539, 0.3827, -0.3528, 0.8539, -3.289e-07, -0.3819, 0.9242, 3.559e-06, -0.3819, 0.9242, -3.289e-07, -0.3819, 0.9242, -0.3827, -0.3528, 0.8539, 3.559e-06, -0.3819, 0.9242, -3.289e-07, -0.3819, 0.9242, -0.3827, -0.3528, 0.8539, -0.3827, -0.3528, 0.8539, -0.3827, -0.3528, 0.8539, -0.7071, -0.27, 0.6535, -0.3827, -0.3528, 0.8539, -0.3827, -0.3528, 0.8539, -0.7071, -0.27, 0.6535, -0.7071, -0.27, 0.6535, -0.7071, -0.27, 0.6535, -0.9239, -0.1461, 0.3537, -0.7071, -0.27, 0.6535, -0.7071, -0.27, 0.6535, -0.9239, -0.1461, 0.3537, -0.9239, -0.1461, 0.3537, -0.9239, -0.1461, 0.3537, -1.0, -2.798e-06, 5.977e-06, -0.9239, -0.1461, 0.3537, -0.9239, -0.1461, 0.3537, -1.0, 1.637e-06, -3.985e-06, -1.0, -2.798e-06, 5.977e-06, -1.0, 1.637e-06, -3.985e-06, -0.9239, 0.1461, -0.3537, -1.0, -2.798e-06, 5.977e-06, -1.0, 1.637e-06, -3.985e-06, -0.9239, 0.1461, -0.3537, -0.9239, 0.1461, -0.3537, 3.276e-05, 0.9242, 0.3818, 3.276e-05, 0.9242, 0.3818, 3.276e-05, 0.9242, 0.3818, -5.27e-05, 0.9242, 0.3819, -5.27e-05, 0.9242, 0.3819, -5.27e-05, 0.9242, 0.3819, -3.133e-06, 0.9242, 0.3819, -3.133e-06, 0.9242, 0.3819, -3.133e-06, 0.9242, 0.3819, 3.133e-06, 0.9242, 0.3819, 3.133e-06, 0.9242, 0.3819, 3.133e-06, 0.9242, 0.3819, -2.165e-05, 0.9242, 0.3818, -2.165e-05, 0.9242, 0.3818, -2.165e-05, 0.9242, 0.3818, 5.27e-05, 0.9242, 0.3819, 5.27e-05, 0.9242, 0.3819, 5.27e-05, 0.9242, 0.3819, -3.276e-05, 0.9242, 0.3818, -3.276e-05, 0.9242, 0.3818, -3.276e-05, 0.9242, 0.3818, 0.0, 0.9242, 0.3819, 0.0, 0.9242, 0.3819, 0.0, 0.9242, 0.3819, 0.0, 0.9242, 0.3818, 0.0, 0.9242, 0.3818, 0.0, 0.9242, 0.3818, -4.13e-05, 0.9242, 0.3819, -4.13e-05, 0.9242, 0.3819, -4.13e-05, 0.9242, 0.3819, 2.136e-05, 0.9242, 0.3818, 2.136e-05, 0.9242, 0.3818, 2.136e-05, 0.9242, 0.3818, -1.139e-05, 0.9242, 0.3819, -1.139e-05, 0.9242, 0.3819, -1.139e-05, 0.9242, 0.3819, 1.139e-05, 0.9242, 0.3819, 1.139e-05, 0.9242, 0.3819, 1.139e-05, 0.9242, 0.3819, 4.13e-05, 0.9242, 0.3819, 4.13e-05, 0.9242, 0.3819, 4.13e-05, 0.9242, 0.3819, 0.0, 0.9242, 0.3818, 0.0, 0.9242, 0.3818, 0.0, 0.9242, 0.3818, 0.0, 0.9242, 0.3819, 0.0, 0.9242, 0.3819, 0.0, 0.9242, 0.3819, -3.23e-05, -0.9242, -0.3818, -3.23e-05, -0.9242, -0.3818, -3.23e-05, -0.9242, -0.3818, -7.121e-08, -0.9242, -0.3819, -7.121e-08, -0.9242, -0.3819, -7.121e-08, -0.9242, -0.3819, 8.973e-06, -0.9242, -0.3819, 8.973e-06, -0.9242, -0.3819, 8.973e-06, -0.9242, -0.3819, -8.973e-06, -0.9242, -0.3819, -8.973e-06, -0.9242, -0.3819, -8.973e-06, -0.9242, -0.3819, -3.931e-05, -0.9242, -0.3819, -3.931e-05, -0.9242, -0.3819, -3.931e-05, -0.9242, -0.3819, 6.231e-08, -0.9242, -0.3819, 6.231e-08, -0.9242, -0.3819, 6.231e-08, -0.9242, -0.3819, 3.23e-05, -0.9242, -0.3818, 3.23e-05, -0.9242, -0.3818, 3.23e-05, -0.9242, -0.3818, 0.0, -0.9242, -0.3819, 0.0, -0.9242, -0.3819, 0.0, -0.9242, -0.3819, 0.0, -0.9242, -0.3819, 0.0, -0.9242, -0.3819, 0.0, -0.9242, -0.3819, -3.247e-05, -0.9242, -0.3818, -3.247e-05, -0.9242, -0.3818, -3.247e-05, -0.9242, -0.3818, -2.151e-05, -0.9242, -0.3818, -2.151e-05, -0.9242, -0.3818, -2.151e-05, -0.9242, -0.3818, 3.931e-05, -0.9242, -0.3819, 3.931e-05, -0.9242, -0.3819, 3.931e-05, -0.9242, -0.3819, 2.151e-05, -0.9242, -0.3818, 2.151e-05, -0.9242, -0.3818, 2.151e-05, -0.9242, -0.3818, 3.247e-05, -0.9242, -0.3818, 3.247e-05, -0.9242, -0.3818, 3.247e-05, -0.9242, -0.3818, 0.0, -0.9242, -0.3819, 0.0, -0.9242, -0.3819, 0.0, -0.9242, -0.3819, 0.0, -0.9242, -0.3819, 0.0, -0.9242, -0.3819, 0.0, -0.9242, -0.3819])] * 3)])
me_skid_static_t5 = bpy.data.meshes.new('Skid_Static_T5')
me_skid_static_t5.from_pydata([(0.1, -0.08261, 0.1), (-0.1, -0.1, 0.1), (0.1, -0.1, 0.1), (-0.1, -0.08261, 0.1), (0.1, -0.1, 0.1), (-0.1, -0.1, -0.1), (0.1, -0.1, -0.1), (-0.1, -0.1, 0.1), (0.1, -0.1, -0.1), (-0.1, -0.08261, -0.1), (0.1, -0.08261, -0.1), (-0.1, -0.1, -0.1), (-0.1, -0.08261, 0.1), (-0.1, -0.1, -0.1), (-0.1, -0.1, 0.1), (-0.1, -0.08261, -0.1), (0.1, -0.08261, -0.1), (0.1, -0.1, 0.1), (0.1, -0.1, -0.1), (0.1, -0.08261, 0.1), (-0.09215, -0.07328, 0.09215), (0.09215, -0.07328, -0.09215), (-0.09215, -0.07328, -0.09215), (0.09215, -0.07328, 0.09215), (-0.1, -0.08261, 0.1), (0.09215, -0.07328, 0.09215), (-0.09215, -0.07328, 0.09215), (0.1, -0.08261, 0.1), (0.1, -0.08261, 0.1), (0.09215, -0.07328, -0.09215), (0.09215, -0.07328, 0.09215), (0.1, -0.08261, -0.1), (0.1, -0.08261, -0.1), (-0.09215, -0.07328, -0.09215), (0.09215, -0.07328, -0.09215), (-0.1, -0.08261, -0.1), (-0.1, -0.08261, -0.1), (-0.09215, -0.07328, 0.09215), (-0.09215, -0.07328, -0.09215), (-0.1, -0.08261, 0.1), (0.02464, 0.04788, 0.05594), (-0.02464, -0.07328, 0.09215), (0.02464, -0.07328, 0.09215), (-0.02464, 0.04788, 0.05594), (0.02464, -0.07328, 0.09215), (-0.02464, -0.08261, -0.004417), (0.02464, -0.08261, -0.004417), (-0.02464, -0.07328, 0.09215), (-0.02464, 0.04788, 0.05594), (-0.02464, -0.08261, -0.004417), (-0.02464, -0.07328, 0.09215), (0.02464, 0.04788, 0.05594), (0.02464, -0.07328, 0.09215), (0.02464, -0.08261, -0.004417), (-0.04606, 0.05745, -0.004245), (-0.03526, -0.07702, -0.0773), (-0.04606, -0.07702, -0.0598), (-0.03526, 0.05745, -0.02175), (-0.03526, 0.05745, -0.02175), (-0.01908, -0.07702, -0.089), (-0.03526, -0.07702, -0.0773), (-0.01908, 0.05745, -0.03344), (-0.01908, 0.05745, -0.03344), (0.0, -0.07702, -0.09311), (-0.01908, -0.07702, -0.089), (0.0, 0.05745, -0.03755), (0.01908, -0.07702, -0.089), (0.01908, 0.05745, -0.03344), (0.01908, 0.05745, -0.03344), (0.03526, -0.07702, -0.0773), (0.01908, -0.07702, -0.089), (0.03526, 0.05745, -0.02175), (0.03526, 0.05745, -0.02175), (0.04606, -0.07702, -0.0598), (0.03526, -0.07702, -0.0773), (0.04606, 0.05745, -0.004245), (0.04606, 0.05745, -0.004245), (0.04986, -0.07702, -0.03916), (0.04606, -0.07702, -0.0598), (0.04986, 0.05745, 0.0164), (0.04986, 0.05745, 0.0164), (0.04606, -0.07702, -0.01851), (0.04986, -0.07702, -0.03916), (0.04606, 0.05745, 0.03705), (0.03526, -0.07702, -0.00101), (0.03526, 0.05745, 0.05455), (0.01908, -0.07702, 0.01068), (0.01908, 0.05745, 0.06624), (0.01908, 0.05745, 0.06624), (0.0, -0.07702, 0.01479), (0.01908, -0.07702, 0.01068), (0.0, 0.05745, 0.07035), (0.0, 0.05745, 0.07035), (-0.01908, -0.07702, 0.01068), (0.0, -0.07702, 0.01479), (-0.01908, 0.05745, 0.06624), (-0.01908, 0.05745, 0.06624), (-0.03526, -0.07702, -0.00101), (-0.01908, -0.07702, 0.01068), (-0.03526, 0.05745, 0.05455), (-0.03526, 0.05745, 0.05455), (-0.04606, -0.07702, -0.01851), (-0.03526, -0.07702, -0.00101), (-0.04606, 0.05745, 0.03705), (-0.04606, 0.05745, 0.03705), (-0.04986, -0.07702, -0.03916), (-0.04606, -0.07702, -0.01851), (-0.04986, 0.05745, 0.0164), (-0.04986, 0.05745, 0.0164), (-0.04606, -0.07702, -0.0598), (-0.04986, -0.07702, -0.03916), (-0.04606, 0.05745, -0.004245), (-0.01908, 0.05745, -0.03344), (0.01908, 0.05745, -0.03344), (0.0, 0.05745, -0.03755), (-0.03526, 0.05745, -0.02175), (0.03526, 0.05745, -0.02175), (-0.04606, 0.05745, -0.004245), (0.04606, 0.05745, -0.004245), (-0.04986, 0.05745, 0.0164), (0.04986, 0.05745, 0.0164), (-0.04606, 0.05745, 0.03705), (0.04606, 0.05745, 0.03705), (-0.03526, 0.05745, 0.05455), (0.03526, 0.05745, 0.05455), (-0.01908, 0.05745, 0.06624), (0.01908, 0.05745, 0.06624), (0.0, 0.05745, 0.07035)], [], [(0, 1, 2), (0, 3, 1), (4, 5, 6), (4, 7, 5), (8, 9, 10), (8, 11, 9), (12, 13, 14), (12, 15, 13), (16, 17, 18), (16, 19, 17), (20, 21, 22), (20, 23, 21), (24, 25, 26), (24, 27, 25), (28, 29, 30), (28, 31, 29), (32, 33, 34), (32, 35, 33), (36, 37, 38), (36, 39, 37), (40, 41, 42), (40, 43, 41), (44, 45, 46), (44, 47, 45), (48, 49, 50), (51, 52, 53), (54, 55, 56), (54, 57, 55), (58, 59, 60), (58, 61, 59), (62, 63, 64), (62, 65, 63), (65, 66, 63), (65, 67, 66), (68, 69, 70), (68, 71, 69), (72, 73, 74), (72, 75, 73), (76, 77, 78), (76, 79, 77), (80, 81, 82), (80, 83, 81), (83, 84, 81), (83, 85, 84), (85, 86, 84), (85, 87, 86), (88, 89, 90), (88, 91, 89), (92, 93, 94), (92, 95, 93), (96, 97, 98), (96, 99, 97), (100, 101, 102), (100, 103, 101), (104, 105, 106), (104, 107, 105), (108, 109, 110), (108, 111, 109), (112, 113, 114), (113, 112, 115), (113, 115, 116), (116, 115, 117), (116, 117, 118), (118, 117, 119), (118, 119, 120), (120, 119, 121), (120, 121, 122), (122, 121, 123), (122, 123, 124), (124, 123, 125), (124, 125, 126), (126, 125, 127)])
me_skid_static_t5.polygons.foreach_set('use_smooth', [True] * 72)
_uv = me_skid_static_t5.uv_layers.new(name='UVMap')
_uv.uv.foreach_set('vector', [0.7326, 0.03366, 0.733, 0.03863, 0.733, 0.03366, 0.7326, 0.03366, 0.7326, 0.03863, 0.733, 0.03863, 0.7333, 0.03863, 0.7383, 0.03366, 0.7333, 0.03366, 0.7333, 0.03863, 0.7383, 0.03863, 0.7383, 0.03366, 0.7385, 0.03366, 0.739, 0.03863, 0.739, 0.03366, 0.7385, 0.03366, 0.7385, 0.03863, 0.739, 0.03863, 0.7392, 0.03366, 0.7397, 0.03863, 0.7397, 0.03366, 0.7392, 0.03366, 0.7392, 0.03863, 0.7397, 0.03863, 0.7399, 0.03366, 0.7404, 0.03863, 0.7404, 0.03366, 0.7399, 0.03366, 0.7399, 0.03863, 0.7404, 0.03863, 0.7235, 0.02485, 0.7189, 0.02943, 0.7235, 0.02943, 0.7235, 0.02485, 0.7189, 0.02485, 0.7189, 0.02943, 0.7409, 0.03863, 0.7406, 0.03386, 0.7406, 0.03844, 0.7409, 0.03863, 0.7409, 0.03366, 0.7406, 0.03386, 0.7414, 0.03871, 0.7412, 0.03394, 0.7412, 0.03852, 0.7414, 0.03871, 0.7414, 0.03374, 0.7412, 0.03394, 0.7417, 0.03366, 0.742, 0.03844, 0.742, 0.03386, 0.7417, 0.03366, 0.7417, 0.03863, 0.742, 0.03844, 0.7425, 0.03871, 0.7423, 0.03394, 0.7423, 0.03852, 0.7425, 0.03871, 0.7425, 0.03374, 0.7423, 0.03394, 0.2174, 0.09877, 0.2186, 0.09576, 0.2174, 0.09576, 0.2174, 0.09877, 0.2186, 0.09877, 0.2186, 0.09576, 0.2316, 0.09557, 0.2328, 0.09317, 0.2316, 0.09317, 0.2316, 0.09557, 0.2328, 0.09557, 0.2328, 0.09317, 0.2465, 0.0993, 0.248, 0.09606, 0.2456, 0.09629, 0.2334, 0.09883, 0.2343, 0.09582, 0.2319, 0.09559, 0.2464, 0.09955, 0.2462, 0.1029, 0.2464, 0.1029, 0.2464, 0.09955, 0.2462, 0.09955, 0.2462, 0.1029, 0.214, 0.09643, 0.2136, 0.09977, 0.214, 0.09977, 0.214, 0.09643, 0.2136, 0.09643, 0.2136, 0.09977, 0.2253, 0.09635, 0.2248, 0.09969, 0.2253, 0.09969, 0.2253, 0.09635, 0.2248, 0.09635, 0.2248, 0.09969, 0.2248, 0.09635, 0.224, 0.09961, 0.2248, 0.09969, 0.2248, 0.09635, 0.224, 0.09627, 0.224, 0.09961, 0.2422, 0.09635, 0.2418, 0.09969, 0.2422, 0.09969, 0.2422, 0.09635, 0.2418, 0.09635, 0.2418, 0.09969, 0.2145, 0.09643, 0.2143, 0.09977, 0.2145, 0.09977, 0.2145, 0.09643, 0.2143, 0.09643, 0.2143, 0.09977, 0.2169, 0.09962, 0.216, 0.09628, 0.2155, 0.09628, 0.2169, 0.09962, 0.2174, 0.09962, 0.216, 0.09628, 0.2408, 0.1026, 0.24, 0.09925, 0.2395, 0.09925, 0.2408, 0.1026, 0.2414, 0.1026, 0.24, 0.09925, 0.2414, 0.1026, 0.2408, 0.09933, 0.24, 0.09925, 0.2414, 0.1026, 0.2421, 0.1027, 0.2408, 0.09933, 0.2421, 0.1027, 0.2414, 0.09917, 0.2408, 0.09933, 0.2421, 0.1027, 0.2428, 0.1025, 0.2414, 0.09917, 0.2136, 0.1034, 0.2141, 0.1, 0.2136, 0.1, 0.2136, 0.1034, 0.2141, 0.1034, 0.2141, 0.1, 0.2165, 0.1032, 0.217, 0.09987, 0.2165, 0.09987, 0.2165, 0.1032, 0.217, 0.1032, 0.217, 0.09987, 0.2513, 0.1031, 0.2517, 0.09972, 0.2513, 0.09972, 0.2513, 0.1031, 0.2517, 0.1031, 0.2517, 0.09972, 0.2143, 0.1034, 0.2146, 0.1, 0.2143, 0.1, 0.2143, 0.1034, 0.2146, 0.1034, 0.2146, 0.1, 0.2421, 0.1004, 0.244, 0.09706, 0.2435, 0.09706, 0.2421, 0.1004, 0.2426, 0.1004, 0.244, 0.09706, 0.2494, 0.09916, 0.2513, 0.09582, 0.2507, 0.09582, 0.2494, 0.09916, 0.2499, 0.09916, 0.2513, 0.09582, 0.2357, 0.09554, 0.2348, 0.09554, 0.2352, 0.09565, 0.2348, 0.09554, 0.2357, 0.09554, 0.2361, 0.09525, 0.2348, 0.09554, 0.2361, 0.09525, 0.2344, 0.09525, 0.2344, 0.09525, 0.2361, 0.09525, 0.2364, 0.09482, 0.2344, 0.09525, 0.2364, 0.09482, 0.2341, 0.09482, 0.2341, 0.09482, 0.2364, 0.09482, 0.2365, 0.09431, 0.2341, 0.09482, 0.2365, 0.09431, 0.234, 0.09431, 0.234, 0.09431, 0.2365, 0.09431, 0.2364, 0.09379, 0.234, 0.09431, 0.2364, 0.09379, 0.2341, 0.09379, 0.2341, 0.09379, 0.2364, 0.09379, 0.2361, 0.09336, 0.2341, 0.09379, 0.2361, 0.09336, 0.2344, 0.09336, 0.2344, 0.09336, 0.2361, 0.09336, 0.2357, 0.09307, 0.2344, 0.09336, 0.2357, 0.09307, 0.2348, 0.09307, 0.2348, 0.09307, 0.2357, 0.09307, 0.2352, 0.09296])
me_skid_static_t5.materials.append(mat_rc_generic_sim_lod0)
me_skid_static_t5.use_remesh_preserve_volume = False
me_skid_static_t5.use_remesh_preserve_attributes = False
me_skid_static_t5.use_mirror_vertex_groups = False
me_skid_static_t5.update()
me_skid_static_t5.normals_split_custom_set([tuple(v) for v in zip(*[iter([0.0, 0.0, 1.0, 0.0, 0.0, 1.0, 0.0, 0.0, 1.0, 0.0, 0.0, 1.0, 0.0, 0.0, 1.0, 0.0, 0.0, 1.0, 0.0, -1.0, 0.0, 0.0, -1.0, 0.0, 0.0, -1.0, 0.0, 0.0, -1.0, 0.0, 0.0, -1.0, 0.0, 0.0, -1.0, 0.0, 0.0, 0.0, -1.0, 0.0, 0.0, -1.0, 0.0, 0.0, -1.0, 0.0, 0.0, -1.0, 0.0, 0.0, -1.0, 0.0, 0.0, -1.0, -1.0, 0.0, 0.0, -1.0, 0.0, 0.0, -1.0, 0.0, 0.0, -1.0, 0.0, 0.0, -1.0, 0.0, 0.0, -1.0, 0.0, 0.0, 1.0, 0.0, 0.0, 1.0, 0.0, 0.0, 1.0, 0.0, 0.0, 1.0, 0.0, 0.0, 1.0, 0.0, 0.0, 1.0, 0.0, 0.0, 0.0, 1.0, 0.0, 0.0, 1.0, 0.0, 0.0, 1.0, 0.0, 0.0, 1.0, 0.0, 0.0, 1.0, 0.0, 0.0, 1.0, 0.0, 0.0, 0.6438, 0.7652, 0.0, 0.6438, 0.7652, 0.0, 0.6438, 0.7652, 0.0, 0.6438, 0.7652, 0.0, 0.6438, 0.7652, 0.0, 0.6438, 0.7652, 0.7652, 0.6438, 0.0, 0.7652, 0.6438, 0.0, 0.7652, 0.6438, 0.0, 0.7652, 0.6438, 0.0, 0.7652, 0.6438, 0.0, 0.7652, 0.6438, 0.0, 0.0, 0.6438, -0.7652, 0.0, 0.6438, -0.7652, 0.0, 0.6438, -0.7652, 0.0, 0.6438, -0.7652, 0.0, 0.6438, -0.7652, 0.0, 0.6438, -0.7652, -0.7652, 0.6438, 0.0, -0.7652, 0.6438, 0.0, -0.7652, 0.6438, 0.0, -0.7652, 0.6438, 0.0, -0.7652, 0.6438, 0.0, -0.7652, 0.6438, 0.0, 0.0, 0.2863, 0.9581, 0.0, 0.2863, 0.9581, 0.0, 0.2863, 0.9581, 0.0, 0.2863, 0.9581, 0.0, 0.2863, 0.9581, 0.0, 0.2863, 0.9581, 0.0, -0.9954, 0.09619, 0.0, -0.9954, 0.09619, 0.0, -0.9954, 0.09619, 0.0, -0.9954, 0.09619, 0.0, -0.9954, 0.09619, 0.0, -0.9954, 0.09619, -1.0, 0.0, 0.0, -1.0, 0.0, 0.0, -1.0, 0.0, 0.0, 1.0, 0.0, 0.0, 1.0, 0.0, 0.0, 1.0, 0.0, 0.0, -0.94, 0.1303, -0.3153, -0.6809, 0.2797, -0.6769, -0.9053, 0.1622, -0.3927, -0.94, 0.1303, -0.3153, -0.7308, 0.2607, -0.6309, -0.6809, 0.2797, -0.6769, -0.7308, 0.2606, -0.6309, -0.3638, 0.3557, -0.8609, -0.6809, 0.2797, -0.6769, -0.7308, 0.2606, -0.6309, -0.3998, 0.35, -0.8472, -0.3638, 0.3557, -0.8609, -0.3997, 0.35, -0.8472, 3.507e-06, 0.3819, -0.9242, -0.3638, 0.3557, -0.8609, -0.3997, 0.35, -0.8472, 1.086e-06, 0.3819, -0.9242, 3.507e-06, 0.3819, -0.9242, 1.086e-06, 0.3819, -0.9242, 0.3639, 0.3557, -0.8609, 3.507e-06, 0.3819, -0.9242, 1.086e-06, 0.3819, -0.9242, 0.3997, 0.35, -0.8472, 0.3639, 0.3557, -0.8609, 0.3998, 0.35, -0.8472, 0.6809, 0.2797, -0.6769, 0.3638, 0.3557, -0.8609, 0.3998, 0.35, -0.8472, 0.7308, 0.2606, -0.6309, 0.6809, 0.2797, -0.6769, 0.7308, 0.2607, -0.6309, 0.9053, 0.1622, -0.3927, 0.6809, 0.2797, -0.6769, 0.7308, 0.2607, -0.6309, 0.94, 0.1303, -0.3153, 0.9053, 0.1622, -0.3927, 0.94, 0.1303, -0.3153, 0.9988, 0.0186, -0.04501, 0.9053, 0.1622, -0.3927, 0.94, 0.1303, -0.3153, 0.9988, -0.01861, 0.04501, 0.9988, 0.0186, -0.04501, 0.9988, -0.0186, 0.04501, 0.94, -0.1303, 0.3153, 0.9988, 0.01861, -0.04501, 0.9988, -0.0186, 0.04501, 0.9053, -0.1622, 0.3927, 0.94, -0.1303, 0.3153, 0.9053, -0.1622, 0.3927, 0.7308, -0.2607, 0.6309, 0.94, -0.1303, 0.3153, 0.9053, -0.1622, 0.3927, 0.6809, -0.2797, 0.6769, 0.7308, -0.2607, 0.6309, 0.6809, -0.2797, 0.6769, 0.3997, -0.35, 0.8472, 0.7308, -0.2607, 0.6309, 0.6809, -0.2797, 0.6769, 0.3638, -0.3557, 0.8609, 0.3997, -0.35, 0.8472, 0.3638, -0.3557, 0.8609, 5.121e-06, -0.3819, 0.9242, 0.3997, -0.35, 0.8472, 0.3638, -0.3557, 0.8609, 1.155e-05, -0.3819, 0.9242, 5.121e-06, -0.3819, 0.9242, -1.531e-05, -0.3819, 0.9242, -0.3997, -0.35, 0.8472, -1.009e-05, -0.3819, 0.9242, -1.531e-05, -0.3819, 0.9242, -0.3638, -0.3557, 0.8609, -0.3997, -0.35, 0.8472, -0.3638, -0.3557, 0.8609, -0.7308, -0.2607, 0.6309, -0.3997, -0.35, 0.8472, -0.3638, -0.3557, 0.8609, -0.6809, -0.2797, 0.6769, -0.7308, -0.2607, 0.6309, -0.6808, -0.2797, 0.6769, -0.94, -0.1303, 0.3153, -0.7308, -0.2607, 0.6309, -0.6808, -0.2797, 0.6769, -0.9053, -0.1622, 0.3927, -0.94, -0.1303, 0.3153, -0.9053, -0.1623, 0.3926, -0.9988, 0.01862, -0.04501, -0.94, -0.1303, 0.3153, -0.9053, -0.1623, 0.3926, -0.9988, -0.0186, 0.04501, -0.9988, 0.01862, -0.04501, -0.9988, -0.01862, 0.04501, -0.9053, 0.1623, -0.3926, -0.9988, 0.0186, -0.04501, -0.9988, -0.01862, 0.04501, -0.94, 0.1303, -0.3153, -0.9053, 0.1623, -0.3926, 0.0, 1.0, 0.0, 0.0, 1.0, 0.0, 0.0, 1.0, 0.0, 0.0, 1.0, 0.0, 0.0, 1.0, 0.0, 0.0, 1.0, 2.186e-07, 0.0, 1.0, 0.0, 0.0, 1.0, 2.186e-07, 0.0, 1.0, -3.798e-07, 0.0, 1.0, -3.798e-07, 0.0, 1.0, 2.186e-07, 0.0, 1.0, -1.071e-07, 0.0, 1.0, -3.798e-07, 0.0, 1.0, -1.071e-07, 0.0, 1.0, 2.187e-08, 0.0, 1.0, 2.187e-08, 0.0, 1.0, -1.071e-07, 0.0, 1.0, -1.829e-07, 0.0, 1.0, 2.187e-08, 0.0, 1.0, -1.829e-07, 0.0, 1.0, 2.079e-07, 0.0, 1.0, 2.079e-07, 0.0, 1.0, -1.829e-07, 0.0, 1.0, -1.048e-09, 0.0, 1.0, 2.079e-07, 0.0, 1.0, -1.048e-09, 0.0, 1.0, 2.762e-08, 0.0, 1.0, 2.762e-08, 0.0, 1.0, -1.048e-09, 0.0, 1.0, 2.51e-07, 0.0, 1.0, 2.762e-08, 0.0, 1.0, 2.51e-07, 0.0, 1.0, 0.0, 0.0, 1.0, 0.0, 0.0, 1.0, 2.51e-07, 0.0, 1.0, 0.0, 0.0, 1.0, 0.0, 0.0, 1.0, 0.0, 0.0, 1.0, 0.0, 0.0, 1.0, 0.0, 0.0, 1.0, 0.0, 0.0, 1.0, 0.0])] * 3)])

# ---- objects
ob_skid_static_ski = bpy.data.objects.new('Skid_Static_Ski', me_skid_static_ski)
ob_skid_static_hinge = bpy.data.objects.new('Skid_Static_Hinge', me_skid_static_hinge)
ob_skid_static_suspension = bpy.data.objects.new('Skid_Static_Suspension', me_skid_static_suspension)
ob_skid_static_t5 = bpy.data.objects.new('Skid_Static_T5', me_skid_static_t5)

# ---- transforms, parenting, visibility, modifiers, constraints
ob_skid_static_ski.location = (0.0, 0.0, 0.0)
ob_skid_static_ski.rotation_euler = (1.571, -0.0, -1.571)
ob_skid_static_ski.scale = (5.0, 5.0, 5.0)
ob_skid_static_ski.lineart.crease_threshold = 0.0
ob_skid_static_hinge.location = (0.0, 0.0, 0.0)
ob_skid_static_hinge.rotation_euler = (1.571, -0.0, -1.571)
ob_skid_static_hinge.scale = (5.0, 5.0, 5.0)
ob_skid_static_hinge.lineart.crease_threshold = 0.0
ob_skid_static_suspension.location = (0.0, 0.0, 0.0)
ob_skid_static_suspension.rotation_euler = (1.571, -0.0, -1.571)
ob_skid_static_suspension.scale = (5.0, 5.0, 5.0)
ob_skid_static_suspension.lineart.crease_threshold = 0.0
ob_skid_static_t5.location = (0.0, 0.0, 0.0)
ob_skid_static_t5.rotation_euler = (1.571, -0.0, -1.571)
ob_skid_static_t5.scale = (5.0, 5.0, 5.0)
ob_skid_static_t5.lineart.crease_threshold = 0.0

# ---- collection membership
col_collection_1.objects.link(ob_skid_static_ski)
col_collection_1.objects.link(ob_skid_static_hinge)
col_collection_1.objects.link(ob_skid_static_suspension)
col_collection_1.objects.link(ob_skid_static_t5)

# ---- scene / render settings (as saved in the file)
scene.frame_start = 1; scene.frame_end = 250; scene.frame_set(1)
scene.render.engine = 'BLENDER_EEVEE_NEXT'
scene.render.resolution_percentage = 50
scene.render.dither_intensity = 0.0
scene.cycles.use_denoising = False
scene.cycles.samples = 128
scene.cycles.sampling_pattern = 'TABULATED_SOBOL'
scene.cycles.use_adaptive_sampling = False
scene.cycles.use_light_tree = False
scene.cycles.blur_glossy = 0.0
scene.cycles.sample_clamp_indirect = 0.0
scene.view_settings.view_transform = 'Standard'
bpy.context.view_layer.update()

# ---- added for rendering (the .blend has no active camera and no usable light): camera, sun
cam_auto = bpy.data.cameras.new('AutoCamera')
cam_auto.lens = 50.0
cam_auto.sensor_width = 36.0
cam_auto.clip_end = 1000.0
ob_auto_camera = bpy.data.objects.new('AutoCamera', cam_auto)
scene.collection.objects.link(ob_auto_camera)
ob_auto_camera.location = (6.21867, -8.05209, 5.87148)
ob_auto_camera.rotation_euler = (1.09748, -7.21219e-08, 0.694738)
scene.camera = ob_auto_camera
light_auto_sun = bpy.data.lights.new('AutoSun', 'SUN')
light_auto_sun.energy = 3.0
light_auto_sun.angle = 0.0523599
ob_auto_sun = bpy.data.objects.new('AutoSun', light_auto_sun)
scene.collection.objects.link(ob_auto_sun)
ob_auto_sun.rotation_euler = (0.872665, 0.174533, 0.523599)
bpy.context.view_layer.update()
